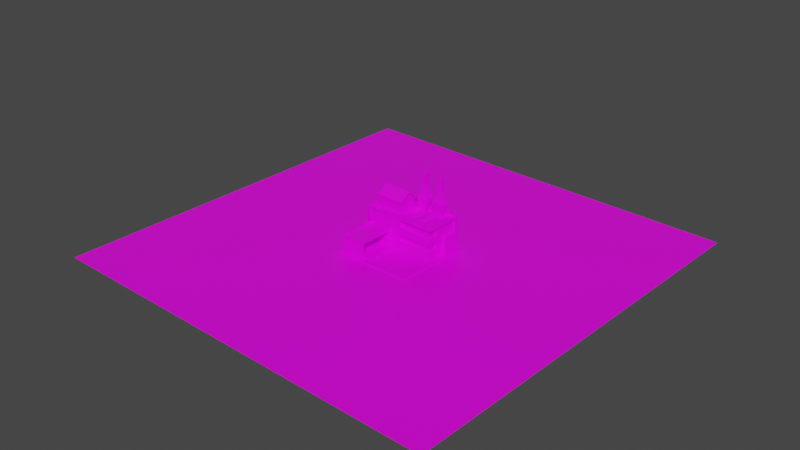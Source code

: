 # Source: SklapacDroidaV2.blend  (saved by Blender 4.3.34; exported with 4.5.12 LTS)
import bpy
from mathutils import Matrix  # noqa: F401  (used for matrix-valued properties, if any)

bpy.ops.wm.read_factory_settings(use_empty=True)
scene = bpy.context.scene
scene.name = 'Scene'

# ---- collections
col_collection = bpy.data.collections.new('Collection'); scene.collection.children.link(col_collection)

# ---- images (referenced by path relative to the original .blend; pixels are not part of the script)
import os
ASSET_DIR = os.environ.get("B2B_ASSET_DIR", "")  # directory of the original .blend (textures are referenced by path, not embedded)
HERE = os.path.dirname(os.path.abspath(__file__))  # packed textures are extracted next to this script under _unpacked/

def load_image(name, relpath, width, height, colorspace="sRGB"):
    """Load a texture the original file referenced (path relative to the .blend, or extracted next to this script)."""
    p = next((c for c in (os.path.join(HERE, relpath), os.path.join(ASSET_DIR, relpath)) if relpath and os.path.exists(c)), "")
    if p:
        img = bpy.data.images.load(p, check_existing=True)
        img.name = name
    else:  # same state as the original file: an image datablock whose file is absent (Cycles renders it pink)
        img = bpy.data.images.new(name, width, height)
        img.source = "FILE"
        img.filepath = "//" + (relpath or name)
    img.colorspace_settings.name = colorspace
    return img
img_aap_64_8x_png = load_image('aap-64-8x.png', 'aap-64-8x.png', 1024, 1024, 'sRGB')

# ---- materials (node trees are filled in below, after node groups)
mat_material = bpy.data.materials.new('Material')
mat_material.alpha_threshold = 0.0
mat_material.use_transparent_shadow = False
mat_material.line_color = (0.0, 0.0, 0.0, 1.0)

# ---- material node trees
mat_material.use_nodes = True; mat_material.node_tree.nodes.clear()
_N = mat_material.node_tree.nodes; _L = mat_material.node_tree.links
n0 = _N.new('ShaderNodeOutputMaterial'); n0.name = 'Material Output'; n0.location = (300, 300)
n1 = _N.new('ShaderNodeBsdfPrincipled'); n1.name = 'Principled BSDF'; n1.location = (10, 300)
n1.distribution = 'GGX'
n1.subsurface_method = 'RANDOM_WALK_SKIN'
n1.inputs[2].default_value = 0.4
n1.inputs[3].default_value = 1.45
n1.inputs[27].default_value = (0.0, 0.0, 0.0, 1.0)
n1.inputs[28].default_value = 1.0
n2 = _N.new('ShaderNodeTexImage'); n2.name = 'Image Texture'; n2.location = (-372, 202)
n2.image = img_aap_64_8x_png
n2.interpolation = 'Closest'
_L.new(n1.outputs[0], n0.inputs[0])
_L.new(n2.outputs[0], n1.inputs[0])
n0.is_active_output = True

# ---- world
world_world = bpy.data.worlds.new('World'); scene.world = world_world
world_world.use_nodes = True; world_world.node_tree.nodes.clear()
_N = world_world.node_tree.nodes; _L = world_world.node_tree.links
n0 = _N.new('ShaderNodeOutputWorld'); n0.name = 'World Output'; n0.location = (300, 300)
n1 = _N.new('ShaderNodeBackground'); n1.name = 'Background'; n1.location = (10, 300)
n1.inputs[0].default_value = (0.05088, 0.05088, 0.05088, 1.0)
_L.new(n1.outputs[0], n0.inputs[0])
n0.is_active_output = True
world_world.color = (0.05088, 0.05088, 0.05088)
world_world.use_sun_shadow = False
world_world.sun_shadow_jitter_overblur = 0.0

# ---- meshes
me_cube = bpy.data.meshes.new('Cube')
me_cube.from_pydata([(-0.6923, 0.5118, -0.04857), (-0.6923, 0.5118, -0.4774), (1.306, 0.4271, -0.04857), (1.306, 0.4271, -0.4774), (-0.777, -1.486, -0.04857), (-0.777, -1.486, -0.4774), (1.221, -1.571, -0.04857), (1.221, -1.571, -0.4774), (-0.6573, 0.4502, -0.04078), (1.156, 0.3734, -0.04078), (-0.6962, -0.4687, -0.04078), (1.117, -0.5456, -0.04078), (1.156, 0.3734, 0.6911), (1.117, -0.5456, 0.6782), (-0.6573, 0.4502, 0.6911), (-0.6962, -0.4687, 0.6911), (-0.6173, -0.472, 0.3487), (-0.03426, -0.4968, 0.3487), (-0.03426, -0.4968, -0.04515), (-0.6173, -0.472, -0.04515), (-0.07431, -1.441, 0.3487), (-0.6574, -1.417, 0.3487), (-0.07431, -1.441, -0.04515), (-0.6574, -1.417, -0.04515), (-0.03811, -0.5877, -0.04515), (-0.03811, -0.5877, 0.3487), (-0.6212, -0.563, -0.04515), (-0.6212, -0.563, 0.3487), (-0.07197, -1.386, -0.04515), (-0.655, -1.362, -0.04515), (-0.655, -1.362, 0.3487), (-0.07197, -1.386, 0.3487), (-0.6173, -0.472, -0.01758), (-0.03426, -0.4968, -0.01758), (-0.6574, -1.417, -0.01758), (-0.07431, -1.441, -0.01758), (-0.6212, -0.563, -0.01758), (-0.03811, -0.5877, -0.01758), (-0.655, -1.362, -0.01758), (-0.07197, -1.386, -0.01758), (-0.03811, -0.5877, 0.3181), (-0.07197, -1.386, 0.3181), (-0.6173, -0.472, 0.3181), (-0.03426, -0.4968, 0.3181), (-0.6574, -1.417, 0.3181), (-0.07431, -1.441, 0.3181), (-0.6212, -0.563, 0.3181), (-0.655, -1.362, 0.3181), (-0.3935, -0.5727, -0.01758), (-0.4273, -1.371, -0.01758), (-0.3935, -0.5727, 0.3181), (-0.4273, -1.371, 0.3181), (1.21, 0.3981, 0.6911), (1.169, -0.5748, 0.6911), (-0.7094, 0.4795, 0.6911), (-0.7507, -0.4935, 0.6911), (1.17, 0.3615, 0.7513), (1.132, -0.535, 0.7513), (-0.6728, 0.4397, 0.7513), (-0.7108, -0.4568, 0.7513), (1.21, 0.3981, 0.7513), (1.169, -0.5748, 0.7513), (-0.7094, 0.4795, 0.7513), (-0.7507, -0.4935, 0.7513), (1.17, 0.3615, 0.6983), (1.132, -0.535, 0.6983), (-0.6728, 0.4397, 0.6983), (-0.7108, -0.4568, 0.6983), (-0.5738, -0.2541, 0.6983), (-0.5535, 0.2261, 0.6983), (0.09227, -0.2824, 0.6983), (0.1126, 0.1978, 0.6983), (-0.5738, -0.2541, 0.9651), (-0.5535, 0.2261, 0.9651), (0.09227, -0.2824, 0.9651), (0.1126, 0.1978, 0.9651), (-0.5634, -0.008854, 0.6983), (0.1027, -0.0371, 0.6983), (-0.5634, -0.008854, 1.133), (0.1027, -0.0371, 1.133), (-0.03484, -0.5105, 0.3487), (-0.6179, -0.4857, 0.3487), (-0.6583, -1.439, 0.3487), (-0.07525, -1.464, 0.3487), (-0.1001, -1.436, 0.3894), (-0.06192, -0.5354, 0.3894), (-0.593, -0.5128, 0.3894), (-0.6312, -1.414, 0.3894), (-0.07525, -1.464, 0.3894), (-0.03484, -0.5105, 0.3894), (-0.6179, -0.4857, 0.3894), (-0.6583, -1.439, 0.3894), (-0.1001, -1.436, 0.3611), (-0.06192, -0.5354, 0.3611), (-0.593, -0.5128, 0.3611), (-0.6312, -1.414, 0.3611), (0.2037, 0.3559, -0.04078), (0.5308, 0.342, -0.04078), (0.5025, 0.2882, 0.7001), (0.1754, 0.3021, 0.7001), (0.2132, 0.5803, -0.04078), (0.5403, 0.5664, -0.04078), (0.2132, 0.5803, 0.6911), (0.5403, 0.5664, 0.6911), (0.1874, 0.3016, 0.7868), (0.5144, 0.2877, 0.7868), (0.2031, 0.5179, 0.7789), (0.5302, 0.5041, 0.7789), (0.4868, 0.364, 0.6759), (0.2121, 0.3756, 0.6759), (0.4736, 0.1822, 0.6826), (0.1988, 0.1939, 0.6826), (0.4873, 0.3754, 0.9907), (0.2126, 0.3871, 0.9907), (0.4741, 0.1937, 0.9974), (0.1993, 0.2053, 0.9974), (0.4494, 0.3562, 1.082), (0.2473, 0.3648, 1.082), (0.4397, 0.2225, 1.087), (0.2375, 0.2311, 1.087), (0.4008, 0.3347, 1.284), (0.292, 0.3393, 1.284), (0.3956, 0.2627, 1.287), (0.2867, 0.2673, 1.287), (0.3926, 0.3388, 1.609), (0.3, 0.3427, 1.609), (0.3886, 0.283, 1.611), (0.2959, 0.2869, 1.611), (0.4013, 0.3465, 1.609), (0.2925, 0.3512, 1.609), (0.3961, 0.2746, 1.612), (0.2872, 0.2792, 1.612), (0.3926, 0.3376, 1.577), (0.2999, 0.3416, 1.577), (0.3885, 0.2818, 1.579), (0.2959, 0.2857, 1.579), (0.6557, 0.3367, -0.04078), (0.9828, 0.3229, -0.04078), (0.9545, 0.2691, 0.7001), (0.6274, 0.2829, 0.7001), (0.6652, 0.5611, -0.04078), (0.9923, 0.5473, -0.04078), (0.6652, 0.5611, 0.6911), (0.9923, 0.5473, 0.6911), (0.6393, 0.2824, 0.7868), (0.9664, 0.2686, 0.7868), (0.6551, 0.4988, 0.7789), (0.9822, 0.4849, 0.7789), (0.9388, 0.3448, 0.6759), (0.6641, 0.3564, 0.6759), (0.9256, 0.1631, 0.6826), (0.6508, 0.1747, 0.6826), (0.9393, 0.3563, 0.9907), (0.6645, 0.3679, 0.9907), (0.9261, 0.1745, 0.9974), (0.6513, 0.1862, 0.9974), (0.9014, 0.3371, 1.082), (0.6992, 0.3457, 1.082), (0.8916, 0.2034, 1.087), (0.6895, 0.2119, 1.087), (0.8528, 0.3155, 1.284), (0.744, 0.3202, 1.284), (0.8476, 0.2435, 1.287), (0.7387, 0.2482, 1.287), (0.8446, 0.3196, 1.609), (0.752, 0.3236, 1.609), (0.8405, 0.2638, 1.611), (0.7479, 0.2677, 1.611), (0.8533, 0.3274, 1.609), (0.7445, 0.332, 1.609), (0.8481, 0.2554, 1.612), (0.7392, 0.26, 1.612), (0.8446, 0.3185, 1.577), (0.7519, 0.3224, 1.577), (0.8405, 0.2626, 1.579), (0.7479, 0.2666, 1.579), (-0.6448, -1.119, -0.05037), (-0.6532, -1.318, -0.05037), (-0.6448, -1.119, 0.2853), (-0.6532, -1.318, 0.2853), (-0.7188, -1.116, 0.2853), (-0.7188, -1.116, -0.05037), (-0.7272, -1.314, 0.2853), (-0.7272, -1.314, -0.05037), (-0.6448, -1.119, 0.4088), (-0.6532, -1.318, 0.4088), (-0.6891, -1.12, 0.3871), (-0.6975, -1.318, 0.3871), (-0.7272, -1.314, 0.3408), (-0.6532, -1.318, 0.3408), (-0.7188, -1.116, 0.3408), (-0.6448, -1.119, 0.3408), (-0.6933, -1.219, 0.3871), (-0.602, -1.121, 0.4088), (-0.6104, -1.319, 0.4088), (-0.6104, -1.319, 0.3408), (-0.602, -1.121, 0.3408), (-0.6227, -0.5984, -0.05037), (-0.6311, -0.7967, -0.05037), (-0.6227, -0.5984, 0.2853), (-0.6311, -0.7967, 0.2853), (-0.6967, -0.5953, 0.2853), (-0.6967, -0.5953, -0.05037), (-0.7051, -0.7936, 0.2853), (-0.7051, -0.7936, -0.05037), (-0.6227, -0.5984, 0.4088), (-0.6311, -0.7967, 0.4088), (-0.667, -0.5988, 0.3871), (-0.6754, -0.7971, 0.3871), (-0.7051, -0.7936, 0.3408), (-0.6311, -0.7967, 0.3408), (-0.6967, -0.5953, 0.3408), (-0.6227, -0.5984, 0.3408), (-0.6712, -0.6979, 0.3871), (-0.5799, -0.6003, 0.4088), (-0.5883, -0.7986, 0.4088), (-0.5883, -0.7986, 0.3408), (-0.5799, -0.6003, 0.3408), (0.2401, -0.6016, -0.04627), (0.2063, -1.4, -0.04627), (0.09031, -0.5932, -0.01758), (0.05645, -1.392, -0.01758), (-0.6962, -0.4687, 0.1275), (-0.6573, 0.4502, 0.1275), (1.156, 0.3734, 0.1275), (1.117, -0.5456, 0.1403), (-0.6962, -0.4687, 0.3078), (1.117, -0.5456, 0.3078), (-0.6573, 0.4502, 0.3078), (1.156, 0.3734, 0.3078), (-0.6962, -0.4687, 0.4733), (1.117, -0.5456, 0.4733), (-0.6573, 0.4502, 0.4733), (1.156, 0.3734, 0.4733), (1.129, -0.2575, -0.04078), (-0.684, -0.1806, -0.04078), (1.128, -0.2703, 0.6782), (-0.684, -0.1806, 0.6911), (1.128, -0.2703, 0.1403), (-0.684, -0.1806, 0.1275), (1.128, -0.2703, 0.295), (-0.684, -0.1806, 0.3078), (1.128, -0.2703, 0.4861), (-0.684, -0.1806, 0.4733), (-0.2452, 0.4328, -0.04078), (-0.2842, -0.4862, -0.04078), (-0.2452, 0.4328, 0.6911), (-0.2842, -0.4862, 0.6911), (-0.2842, -0.4862, 0.1275), (-0.2452, 0.4328, 0.1275), (-0.2842, -0.4862, 0.3078), (-0.2452, 0.4328, 0.3078), (-0.2842, -0.4862, 0.4733), (-0.2452, 0.4328, 0.4733), (-0.2719, -0.1981, 0.6911), (-0.2719, -0.1981, -0.04078), (0.2719, 0.4108, -0.04078), (0.2719, 0.4108, 0.6911), (0.2719, 0.4108, 0.1275), (0.2719, 0.4108, 0.3078), (0.2719, 0.4108, 0.4733), (0.2451, -0.22, 0.6911), (0.2329, -0.5081, -0.04078), (0.2457, -0.5086, 0.6782), (0.2457, -0.5086, 0.1403), (0.2457, -0.5086, 0.295), (0.2457, -0.5086, 0.4861), (0.2451, -0.22, -0.04078), (0.7085, 0.3923, -0.04078), (0.7085, 0.3923, 0.6911), (0.7085, 0.3923, 0.1275), (0.7085, 0.3923, 0.3078), (0.7085, 0.3923, 0.4733), (0.6818, -0.2385, 0.6911), (0.6696, -0.5266, -0.04078), (0.6696, -0.5266, 0.6782), (0.6696, -0.5266, 0.1403), (0.6696, -0.5266, 0.295), (0.6696, -0.5266, 0.4861), (0.6818, -0.2385, -0.04078), (1.129, -0.2575, 0.6911), (1.117, -0.5456, 0.6911), (1.129, -0.2575, 0.1275), (1.117, -0.5456, 0.1275), (1.129, -0.2575, 0.3078), (1.117, -0.5456, 0.295), (1.129, -0.2575, 0.4733), (1.117, -0.5456, 0.4861), (0.6696, -0.5266, 0.6911), (0.2329, -0.5081, 0.6911), (0.6696, -0.5266, 0.1275), (0.2329, -0.5081, 0.1275), (0.6696, -0.5266, 0.3078), (0.2329, -0.5081, 0.3078), (0.6696, -0.5266, 0.4733), (0.2329, -0.5081, 0.4733), (1.074, -0.4991, 0.4861), (1.074, -0.4991, 0.6782), (1.074, -0.4991, 0.1403), (1.074, -0.4991, 0.295), (0.6722, -0.4635, 0.1403), (0.6722, -0.4635, 0.295), (0.6722, -0.4635, 0.4861), (0.6722, -0.4635, 0.6782), (1.086, -0.2685, 0.6782), (1.084, -0.2684, 0.1403), (1.084, -0.2684, 0.295), (1.086, -0.2685, 0.4861), (0.2484, -0.4456, 0.6782), (0.2484, -0.4456, 0.1403), (0.2484, -0.4456, 0.295), (0.2484, -0.4456, 0.4861), (1.148, 0.1809, -0.04078), (1.148, 0.1809, 0.1275), (1.152, 0.2957, -0.04078), (1.152, 0.2957, 0.1275), (1.273, 0.1756, 0.1275), (1.273, 0.1756, -0.04078), (1.278, 0.2904, -0.04078), (1.278, 0.2904, 0.1275), (1.165, 0.1953, 0.213), (1.168, 0.28, 0.213), (1.257, 0.1914, 0.213), (1.261, 0.276, 0.213), (1.165, 0.1953, 0.3818), (1.168, 0.28, 0.3818), (1.257, 0.1914, 0.3818), (1.261, 0.276, 0.3818), (1.129, 0.1968, 0.4267), (1.133, 0.2815, 0.4267), (1.222, 0.1929, 0.4267), (1.225, 0.2775, 0.4267), (1.141, 0.03721, -0.04078), (1.141, 0.03721, 0.1275), (1.146, 0.152, -0.04078), (1.146, 0.152, 0.1275), (1.267, 0.03189, 0.1275), (1.267, 0.03189, -0.04078), (1.272, 0.1467, -0.04078), (1.272, 0.1467, 0.1275), (1.159, 0.05159, 0.213), (1.162, 0.1363, 0.213), (1.251, 0.04766, 0.213), (1.255, 0.1323, 0.213), (1.159, 0.05159, 0.3818), (1.162, 0.1363, 0.3818), (1.251, 0.04766, 0.3818), (1.255, 0.1323, 0.3818), (1.123, 0.0531, 0.4267), (1.126, 0.1378, 0.4267), (1.215, 0.04918, 0.4267), (1.219, 0.1338, 0.4267), (1.135, -0.1245, -0.04078), (1.135, -0.1245, 0.1275), (1.14, -0.009688, -0.04078), (1.14, -0.009688, 0.1275), (1.26, -0.1298, 0.1275), (1.26, -0.1298, -0.04078), (1.265, -0.01501, -0.04078), (1.265, -0.01501, 0.1275), (1.152, -0.1101, 0.213), (1.155, -0.02546, 0.213), (1.244, -0.114, 0.213), (1.248, -0.02938, 0.213), (1.152, -0.1101, 0.3818), (1.155, -0.02546, 0.3818), (1.244, -0.114, 0.3818), (1.248, -0.02938, 0.3818), (1.116, -0.1086, 0.4267), (1.12, -0.02394, 0.4267), (1.209, -0.1125, 0.4267), (1.212, -0.02787, 0.4267), (-0.6072, -0.2762, 0.9597), (-0.5849, 0.2506, 0.9597), (0.1236, -0.3072, 0.9597), (0.146, 0.2196, 0.9597), (-0.5958, -0.007147, 1.144), (0.135, -0.03814, 1.144), (-0.5958, -0.00675, 1.183), (-0.5848, 0.251, 0.999), (0.1236, -0.3068, 0.999), (-0.6072, -0.2758, 0.999), (0.146, 0.22, 0.999), (0.1351, -0.03774, 1.183), (0.9072, 0.06176, 0.7162), (0.7106, 0.07021, 0.7162), (0.7056, -0.04569, 0.7162), (0.9022, -0.05415, 0.7162), (0.8972, 0.05281, 0.7761), (0.7198, 0.06044, 0.7761), (0.7156, -0.03675, 0.7536), (0.893, -0.04438, 0.7536), (0.7782, 0.0673, 0.7162), (0.7733, -0.0486, 0.7162), (0.7781, 0.06318, 0.7773), (0.7734, -0.04448, 0.7524), (0.8457, -0.05172, 0.7162), (0.8459, -0.04759, 0.7524), (0.8507, 0.06419, 0.7162), (0.8505, 0.06006, 0.7773), (0.7782, 0.0673, 0.7783), (0.7106, 0.07021, 0.7783), (0.7056, -0.04569, 0.7515), (0.8457, -0.05172, 0.7515), (0.9022, -0.05415, 0.7515), (0.9072, 0.06176, 0.7783), (0.8507, 0.06419, 0.7783), (0.7733, -0.0486, 0.7515), (0.7778, 0.05794, 0.7761), (0.7146, 0.06591, 0.7773), (0.71, -0.04175, 0.7524), (0.8461, -0.04236, 0.7536), (0.8982, -0.04984, 0.7524), (0.9028, 0.05781, 0.7773), (0.8503, 0.05483, 0.7761), (0.7737, -0.03924, 0.7536), (0.9012, -0.07861, 0.7162), (0.7046, -0.07015, 0.7162), (0.6996, -0.1861, 0.7162), (0.8963, -0.1945, 0.7162), (0.8912, -0.08756, 0.7761), (0.7138, -0.07993, 0.7761), (0.7096, -0.1771, 0.7536), (0.8871, -0.1847, 0.7536), (0.7723, -0.07307, 0.7162), (0.7673, -0.189, 0.7162), (0.7721, -0.07719, 0.7773), (0.7675, -0.1848, 0.7524), (0.8397, -0.1921, 0.7162), (0.8399, -0.188, 0.7524), (0.8447, -0.07618, 0.7162), (0.8445, -0.08031, 0.7773), (0.7723, -0.07307, 0.7783), (0.7046, -0.07015, 0.7783), (0.6996, -0.1861, 0.7515), (0.8397, -0.1921, 0.7515), (0.8963, -0.1945, 0.7515), (0.9012, -0.07861, 0.7783), (0.8447, -0.07618, 0.7783), (0.7673, -0.189, 0.7515), (0.7719, -0.08243, 0.7761), (0.7087, -0.07446, 0.7773), (0.704, -0.1821, 0.7524), (0.8401, -0.1827, 0.7536), (0.8922, -0.1902, 0.7524), (0.8968, -0.08255, 0.7773), (0.8443, -0.08554, 0.7761), (0.7677, -0.1796, 0.7536), (0.8942, -0.2449, 0.7162), (0.6975, -0.2364, 0.7162), (0.6926, -0.3523, 0.7162), (0.8892, -0.3608, 0.7162), (0.8842, -0.2538, 0.7761), (0.7068, -0.2462, 0.7761), (0.7026, -0.3434, 0.7536), (0.88, -0.351, 0.7536), (0.7652, -0.2393, 0.7162), (0.7603, -0.3552, 0.7162), (0.7651, -0.2435, 0.7773), (0.7604, -0.3511, 0.7524), (0.8327, -0.3584, 0.7162), (0.8329, -0.3542, 0.7524), (0.8377, -0.2425, 0.7162), (0.8375, -0.2466, 0.7773), (0.7652, -0.2393, 0.7783), (0.6975, -0.2364, 0.7783), (0.6926, -0.3523, 0.7515), (0.8327, -0.3584, 0.7515), (0.8892, -0.3608, 0.7515), (0.8942, -0.2449, 0.7783), (0.8377, -0.2425, 0.7783), (0.7603, -0.3552, 0.7515), (0.7648, -0.2487, 0.7761), (0.7016, -0.2407, 0.7773), (0.697, -0.3484, 0.7524), (0.8331, -0.349, 0.7536), (0.8852, -0.3565, 0.7524), (0.8898, -0.2488, 0.7773), (0.8373, -0.2518, 0.7761), (0.7607, -0.3459, 0.7536), (0.6219, 0.07385, 0.7162), (0.4252, 0.08231, 0.7162), (0.4203, -0.03359, 0.7162), (0.6169, -0.04205, 0.7162), (0.6119, 0.06491, 0.7761), (0.4344, 0.07254, 0.7761), (0.4303, -0.02465, 0.7536), (0.6077, -0.03228, 0.7536), (0.4929, 0.0794, 0.7162), (0.4879, -0.03651, 0.7162), (0.4928, 0.07528, 0.7773), (0.4881, -0.03238, 0.7524), (0.5604, -0.03962, 0.7162), (0.5605, -0.0355, 0.7524), (0.5653, 0.07629, 0.7162), (0.5652, 0.07216, 0.7773), (0.4929, 0.0794, 0.7783), (0.4252, 0.08231, 0.7783), (0.4203, -0.03359, 0.7515), (0.5604, -0.03962, 0.7515), (0.6169, -0.04205, 0.7515), (0.6219, 0.07385, 0.7783), (0.5653, 0.07629, 0.7783), (0.4879, -0.03651, 0.7515), (0.4925, 0.07004, 0.7761), (0.4293, 0.07801, 0.7773), (0.4247, -0.02965, 0.7524), (0.5608, -0.03026, 0.7536), (0.6128, -0.03775, 0.7524), (0.6175, 0.06991, 0.7773), (0.5649, 0.06693, 0.7761), (0.4883, -0.02715, 0.7536), (0.6159, -0.06652, 0.7162), (0.4193, -0.05806, 0.7162), (0.4143, -0.174, 0.7162), (0.6109, -0.1824, 0.7162), (0.6059, -0.07546, 0.7761), (0.4285, -0.06783, 0.7761), (0.4243, -0.165, 0.7536), (0.6017, -0.1726, 0.7536), (0.487, -0.06097, 0.7162), (0.482, -0.1769, 0.7162), (0.4868, -0.06509, 0.7773), (0.4822, -0.1728, 0.7524), (0.5544, -0.18, 0.7162), (0.5546, -0.1759, 0.7524), (0.5594, -0.06408, 0.7162), (0.5592, -0.06821, 0.7773), (0.487, -0.06097, 0.7783), (0.4193, -0.05806, 0.7783), (0.4143, -0.174, 0.7515), (0.5544, -0.18, 0.7515), (0.6109, -0.1824, 0.7515), (0.6159, -0.06652, 0.7783), (0.5594, -0.06408, 0.7783), (0.482, -0.1769, 0.7515), (0.4866, -0.07033, 0.7761), (0.4233, -0.06236, 0.7773), (0.4187, -0.17, 0.7524), (0.5548, -0.1706, 0.7536), (0.6069, -0.1781, 0.7524), (0.6115, -0.07046, 0.7773), (0.559, -0.07344, 0.7761), (0.4824, -0.1675, 0.7536), (0.6089, -0.2328, 0.7162), (0.4122, -0.2243, 0.7162), (0.4073, -0.3402, 0.7162), (0.6039, -0.3487, 0.7162), (0.5989, -0.2417, 0.7761), (0.4214, -0.2341, 0.7761), (0.4173, -0.3313, 0.7536), (0.5947, -0.3389, 0.7536), (0.4799, -0.2272, 0.7162), (0.4749, -0.3432, 0.7162), (0.4797, -0.2314, 0.7773), (0.4751, -0.339, 0.7524), (0.5474, -0.3463, 0.7162), (0.5475, -0.3421, 0.7524), (0.5523, -0.2304, 0.7162), (0.5522, -0.2345, 0.7773), (0.4799, -0.2272, 0.7783), (0.4122, -0.2243, 0.7783), (0.4073, -0.3402, 0.7515), (0.5474, -0.3463, 0.7515), (0.6039, -0.3487, 0.7515), (0.6089, -0.2328, 0.7783), (0.5523, -0.2304, 0.7783), (0.4749, -0.3432, 0.7515), (0.4795, -0.2366, 0.7761), (0.4163, -0.2286, 0.7773), (0.4117, -0.3363, 0.7524), (0.5478, -0.3369, 0.7536), (0.5998, -0.3444, 0.7524), (0.6045, -0.2367, 0.7773), (0.5519, -0.2397, 0.7761), (0.4753, -0.3338, 0.7536), (1.201, 0.3946, 0.4862), (1.201, 0.3946, 0.3075), (1.201, 0.3946, 0.1127), (1.201, 0.3946, 0.7215), (1.201, 0.3946, -0.06908), (1.124, 0.3979, 0.7215), (1.124, 0.3979, 0.4862), (1.124, 0.3979, 0.3075), (1.124, 0.3979, -0.06908), (1.124, 0.3979, 0.1127), (1.198, 0.3129, 0.4862), (1.198, 0.3129, 0.3075), (1.198, 0.3129, 0.1127), (1.198, 0.3129, 0.7215), (1.198, 0.3129, -0.06908), (1.12, 0.3161, 0.4862), (1.12, 0.3161, 0.3075), (1.12, 0.3161, 0.1127), (1.12, 0.3161, 0.7215), (1.12, 0.3161, -0.06908), (-0.6739, 0.3922, -0.06908), (-0.6739, 0.3922, 0.7215), (-0.6739, 0.3922, 0.1127), (-0.6739, 0.3922, 0.3075), (-0.6739, 0.3922, 0.4862), (-0.5965, 0.3889, -0.06908), (-0.5965, 0.3889, 0.7215), (-0.5965, 0.3889, 0.1127), (-0.5965, 0.3889, 0.3075), (-0.5965, 0.3889, 0.4862), (-0.6704, 0.474, 0.1127), (-0.6704, 0.474, -0.06908), (-0.6704, 0.474, 0.3075), (-0.6704, 0.474, 0.4862), (-0.6704, 0.474, 0.7215), (-0.593, 0.4707, -0.06908), (-0.593, 0.4707, 0.7215), (-0.593, 0.4707, 0.1127), (-0.593, 0.4707, 0.3075), (-0.593, 0.4707, 0.4862), (-0.6503, -0.4107, 0.4862), (-0.6503, -0.4107, 0.3075), (-0.6503, -0.4107, 0.1127), (-0.6503, -0.4107, 0.7215), (-0.6503, -0.4107, -0.06908), (-0.7277, -0.4074, 0.7215), (-0.7277, -0.4074, 0.4862), (-0.7277, -0.4074, 0.3075), (-0.7277, -0.4074, -0.06908), (-0.7277, -0.4074, 0.1127), (-0.6537, -0.4924, 0.4862), (-0.6537, -0.4924, 0.3075), (-0.6537, -0.4924, 0.1127), (-0.6537, -0.4924, 0.7215), (-0.6537, -0.4924, -0.06908), (-0.7312, -0.4891, 0.4862), (-0.7312, -0.4891, 0.3075), (-0.7312, -0.4891, 0.1127), (-0.7312, -0.4891, 0.7215), (-0.7312, -0.4891, -0.06908), (5.266, -5.974, -0.07915), (-5.18, -5.531, -0.07915), (5.709, 4.472, -0.07915), (-4.737, 4.915, -0.07915)], [], [(0, 4, 6, 2), (3, 2, 6, 7), (7, 6, 4, 5), (5, 1, 3, 7), (1, 0, 2, 3), (5, 4, 0, 1), (279, 234, 11, 274), (273, 288, 281, 280), (243, 230, 15, 237), (253, 232, 14, 246), (266, 278, 302, 311), (286, 233, 12, 280), (32, 19, 18, 33), (34, 23, 22, 35), (39, 35, 22, 28), (28, 29, 23, 22), (47, 44, 21, 30), (30, 31, 20, 21), (16, 27, 25, 17), (42, 46, 27, 16), (18, 19, 26, 24), (33, 37, 24, 18), (27, 25, 31, 30), (46, 47, 30, 27), (24, 26, 29, 28), (28, 219, 221, 39), (37, 48, 49, 39), (26, 29, 38, 36), (43, 40, 37, 33), (19, 26, 36, 32), (29, 23, 34, 38), (41, 45, 35, 39), (44, 34, 35, 45), (42, 43, 33, 32), (16, 42, 43, 17), (21, 44, 45, 20), (31, 20, 45, 41), (17, 25, 40, 43), (25, 31, 41, 40), (36, 38, 47, 46), (32, 36, 46, 42), (38, 34, 44, 47), (50, 51, 49, 48), (39, 49, 51, 41), (41, 51, 50, 40), (40, 50, 48, 37), (54, 52, 53, 55), (59, 57, 65, 67), (55, 53, 61, 63), (53, 52, 60, 61), (54, 55, 63, 62), (52, 54, 62, 60), (56, 57, 61, 60), (58, 56, 60, 62), (57, 59, 63, 61), (59, 58, 62, 63), (66, 67, 65, 64), (57, 56, 64, 65), (58, 59, 67, 66), (56, 58, 66, 64), (77, 76, 69, 71), (79, 75, 73, 78), (71, 69, 73, 75), (76, 68, 72, 78), (77, 71, 75, 79), (68, 70, 74, 72), (70, 77, 79, 74), (69, 76, 78, 73), (74, 79, 78, 72), (70, 68, 76, 77), (81, 82, 83, 80), (84, 92, 95, 87), (82, 91, 90, 81), (80, 89, 88, 83), (83, 88, 91, 82), (81, 80, 89, 90), (84, 88, 89, 85), (85, 89, 90, 86), (86, 90, 91, 87), (87, 91, 88, 84), (94, 95, 92, 93), (86, 94, 93, 85), (87, 95, 94, 86), (85, 93, 92, 84), (97, 98, 99, 96), (101, 100, 102, 103), (97, 96, 100, 101), (98, 97, 101, 103), (102, 99, 104, 106), (96, 99, 102, 100), (104, 105, 107, 106), (103, 102, 106, 107), (99, 98, 105, 104), (98, 103, 107, 105), (108, 110, 111, 109), (113, 115, 119, 117), (110, 108, 112, 114), (111, 110, 114, 115), (109, 111, 115, 113), (108, 109, 113, 112), (117, 119, 123, 121), (112, 113, 117, 116), (114, 112, 116, 118), (115, 114, 118, 119), (122, 120, 128, 130), (116, 117, 121, 120), (118, 116, 120, 122), (119, 118, 122, 123), (125, 127, 135, 133), (123, 122, 130, 131), (121, 123, 131, 129), (120, 121, 129, 128), (125, 124, 128, 129), (126, 127, 131, 130), (127, 125, 129, 131), (124, 126, 130, 128), (132, 133, 135, 134), (124, 125, 133, 132), (126, 124, 132, 134), (127, 126, 134, 135), (137, 138, 139, 136), (141, 140, 142, 143), (137, 136, 140, 141), (138, 137, 141, 143), (142, 139, 144, 146), (136, 139, 142, 140), (144, 145, 147, 146), (143, 142, 146, 147), (139, 138, 145, 144), (138, 143, 147, 145), (148, 150, 151, 149), (153, 155, 159, 157), (150, 148, 152, 154), (151, 150, 154, 155), (149, 151, 155, 153), (148, 149, 153, 152), (157, 159, 163, 161), (152, 153, 157, 156), (154, 152, 156, 158), (155, 154, 158, 159), (162, 160, 168, 170), (156, 157, 161, 160), (158, 156, 160, 162), (159, 158, 162, 163), (165, 167, 175, 173), (163, 162, 170, 171), (161, 163, 171, 169), (160, 161, 169, 168), (165, 164, 168, 169), (166, 167, 171, 170), (167, 165, 169, 171), (164, 166, 170, 168), (172, 173, 175, 174), (164, 165, 173, 172), (166, 164, 172, 174), (167, 166, 174, 175), (176, 177, 179, 178), (181, 183, 182, 180), (177, 176, 181, 183), (176, 181, 180, 178), (189, 185, 187, 188), (179, 182, 183, 177), (184, 186, 192, 187, 185), (188, 187, 192, 186, 190), (191, 189, 195, 196), (190, 186, 184, 191), (180, 190, 191, 178), (178, 179, 189, 191), (182, 188, 190, 180), (179, 189, 188, 182), (196, 193, 194, 195), (185, 194, 193, 184), (184, 193, 196, 191), (189, 195, 194, 185), (197, 198, 200, 199), (202, 204, 203, 201), (198, 197, 202, 204), (197, 202, 201, 199), (210, 206, 208, 209), (200, 203, 204, 198), (205, 207, 213, 208, 206), (209, 208, 213, 207, 211), (212, 210, 216, 217), (211, 207, 205, 212), (201, 211, 212, 199), (199, 200, 210, 212), (203, 209, 211, 201), (200, 210, 209, 203), (217, 214, 215, 216), (206, 215, 214, 205), (205, 214, 217, 212), (210, 216, 215, 206), (220, 221, 219, 218), (37, 220, 218, 24), (24, 218, 219, 28), (39, 221, 220, 37), (234, 9, 224, 282), (274, 11, 283, 290), (244, 8, 223, 249), (235, 10, 222, 239), (282, 224, 229, 284), (225, 238, 305, 298), (249, 223, 228, 251), (239, 222, 226, 241), (284, 229, 233, 286), (292, 227, 231, 294), (251, 228, 232, 253), (241, 226, 230, 243), (228, 241, 243, 232), (227, 284, 286, 231), (223, 239, 241, 228), (277, 265, 310, 301), (8, 235, 239, 223), (11, 234, 282, 283), (278, 287, 296, 302), (232, 243, 237, 14), (269, 273, 280, 12), (268, 9, 234, 279), (8, 244, 255, 235), (14, 237, 254, 246), (259, 251, 253, 260), (226, 250, 252, 230), (258, 249, 251, 259), (222, 248, 250, 226), (256, 244, 249, 258), (10, 245, 248, 222), (230, 252, 247, 15), (260, 253, 246, 257), (237, 15, 247, 254), (235, 255, 245, 10), (272, 260, 257, 269), (268, 256, 258, 270), (270, 258, 259, 271), (271, 259, 260, 272), (244, 256, 267, 255), (246, 254, 261, 257), (250, 293, 295, 252), (248, 291, 293, 250), (245, 262, 291, 248), (252, 295, 289, 247), (254, 247, 289, 261), (255, 267, 262, 245), (229, 271, 272, 233), (224, 270, 271, 229), (9, 268, 270, 224), (233, 272, 269, 12), (256, 268, 279, 267), (257, 261, 273, 269), (293, 292, 294, 295), (236, 13, 297, 304), (262, 274, 290, 291), (264, 276, 300, 309), (261, 289, 288, 273), (267, 279, 274, 262), (13, 236, 280, 281), (238, 225, 283, 282), (285, 240, 284, 227), (242, 287, 231, 286), (240, 238, 282, 284), (236, 242, 286, 280), (263, 275, 288, 289), (276, 264, 291, 290), (265, 277, 292, 293), (278, 266, 295, 294), (264, 265, 293, 291), (266, 263, 289, 295), (275, 13, 281, 288), (225, 276, 290, 283), (277, 285, 227, 292), (287, 278, 294, 231), (302, 296, 297, 303), (300, 298, 299, 301), (298, 305, 306, 299), (296, 307, 304, 297), (309, 300, 301, 310), (311, 302, 303, 308), (240, 285, 299, 306), (265, 264, 309, 310), (287, 242, 307, 296), (263, 266, 311, 308), (238, 240, 306, 305), (13, 275, 303, 297), (242, 236, 304, 307), (276, 225, 298, 300), (275, 263, 308, 303), (285, 277, 301, 299), (314, 315, 313, 312), (318, 319, 316, 317), (312, 317, 316, 313), (315, 319, 318, 314), (314, 312, 317, 318), (315, 321, 323, 319), (322, 326, 324, 320), (316, 322, 320, 313), (319, 323, 322, 316), (313, 315, 321, 320), (326, 330, 328, 324), (320, 321, 325, 324), (321, 325, 327, 323), (323, 327, 326, 322), (328, 330, 331, 329), (324, 325, 329, 328), (325, 329, 331, 327), (327, 331, 330, 326), (334, 335, 333, 332), (338, 339, 336, 337), (332, 337, 336, 333), (335, 339, 338, 334), (334, 332, 337, 338), (335, 341, 343, 339), (342, 346, 344, 340), (336, 342, 340, 333), (339, 343, 342, 336), (333, 335, 341, 340), (346, 350, 348, 344), (340, 341, 345, 344), (341, 345, 347, 343), (343, 347, 346, 342), (348, 350, 351, 349), (344, 345, 349, 348), (345, 349, 351, 347), (347, 351, 350, 346), (354, 355, 353, 352), (358, 359, 356, 357), (352, 357, 356, 353), (355, 359, 358, 354), (354, 352, 357, 358), (355, 361, 363, 359), (362, 366, 364, 360), (356, 362, 360, 353), (359, 363, 362, 356), (353, 355, 361, 360), (366, 370, 368, 364), (360, 361, 365, 364), (361, 365, 367, 363), (363, 367, 366, 362), (368, 370, 371, 369), (364, 365, 369, 368), (365, 369, 371, 367), (367, 371, 370, 366), (377, 376, 373, 375), (374, 372, 376, 377), (383, 382, 379, 378), (380, 383, 378, 381), (375, 373, 379, 382), (373, 376, 378, 379), (377, 375, 382, 383), (374, 377, 383, 380), (372, 374, 380, 381), (376, 372, 381, 378), (396, 387, 384, 398), (411, 391, 388, 414), (384, 405, 404, 387), (386, 402, 401, 385), (393, 407, 402, 386), (398, 406, 405, 384), (385, 401, 400, 392), (396, 403, 407, 393), (390, 415, 408, 389), (386, 393, 392, 385), (387, 404, 403, 396), (392, 400, 406, 398), (415, 411, 414, 408), (393, 396, 398, 392), (394, 400, 401, 409), (409, 401, 402, 410), (397, 403, 404, 412), (412, 404, 405, 413), (399, 406, 400, 394), (410, 402, 407, 395), (395, 407, 403, 397), (413, 405, 406, 399), (408, 394, 409, 389), (389, 409, 410, 390), (411, 397, 412, 391), (391, 412, 413, 388), (414, 399, 394, 408), (390, 410, 395, 415), (415, 395, 397, 411), (388, 413, 399, 414), (428, 419, 416, 430), (443, 423, 420, 446), (416, 437, 436, 419), (418, 434, 433, 417), (425, 439, 434, 418), (430, 438, 437, 416), (417, 433, 432, 424), (428, 435, 439, 425), (422, 447, 440, 421), (418, 417, 424, 425), (419, 436, 435, 428), (424, 432, 438, 430), (447, 443, 446, 440), (425, 428, 430, 424), (426, 432, 433, 441), (441, 433, 434, 442), (429, 435, 436, 444), (444, 436, 437, 445), (431, 438, 432, 426), (442, 434, 439, 427), (427, 439, 435, 429), (445, 437, 438, 431), (440, 426, 441, 421), (421, 441, 442, 422), (443, 429, 444, 423), (423, 444, 445, 420), (446, 431, 426, 440), (422, 442, 427, 447), (447, 427, 429, 443), (420, 445, 431, 446), (460, 451, 448, 462), (475, 455, 452, 478), (448, 469, 468, 451), (450, 466, 465, 449), (457, 471, 466, 450), (462, 470, 469, 448), (449, 465, 464, 456), (460, 467, 471, 457), (454, 479, 472, 453), (450, 457, 456, 449), (451, 468, 467, 460), (456, 464, 470, 462), (479, 475, 478, 472), (457, 460, 462, 456), (458, 464, 465, 473), (473, 465, 466, 474), (461, 467, 468, 476), (476, 468, 469, 477), (463, 470, 464, 458), (474, 466, 471, 459), (459, 471, 467, 461), (477, 469, 470, 463), (472, 458, 473, 453), (453, 473, 474, 454), (475, 461, 476, 455), (455, 476, 477, 452), (478, 463, 458, 472), (454, 474, 459, 479), (479, 459, 461, 475), (452, 477, 463, 478), (492, 483, 480, 494), (507, 487, 484, 510), (480, 501, 500, 483), (482, 498, 497, 481), (489, 482, 498, 503), (494, 502, 501, 480), (481, 497, 496, 488), (492, 489, 503, 499), (486, 511, 504, 485), (482, 489, 488, 481), (483, 500, 499, 492), (488, 496, 502, 494), (511, 507, 510, 504), (489, 492, 494, 488), (490, 496, 497, 505), (505, 497, 498, 506), (493, 499, 500, 508), (508, 500, 501, 509), (495, 502, 496, 490), (506, 498, 503, 491), (491, 503, 499, 493), (509, 501, 502, 495), (504, 490, 505, 485), (485, 505, 506, 486), (507, 493, 508, 487), (487, 508, 509, 484), (510, 495, 490, 504), (486, 506, 491, 511), (511, 491, 493, 507), (484, 509, 495, 510), (524, 515, 512, 526), (539, 519, 516, 542), (512, 533, 532, 515), (514, 530, 529, 513), (521, 535, 530, 514), (526, 534, 533, 512), (513, 529, 528, 520), (524, 531, 535, 521), (518, 543, 536, 517), (514, 521, 520, 513), (515, 532, 531, 524), (520, 528, 534, 526), (543, 539, 542, 536), (521, 524, 526, 520), (522, 528, 529, 537), (537, 529, 530, 538), (525, 531, 532, 540), (540, 532, 533, 541), (527, 534, 528, 522), (538, 530, 535, 523), (523, 535, 531, 525), (541, 533, 534, 527), (536, 522, 537, 517), (517, 537, 538, 518), (539, 525, 540, 519), (519, 540, 541, 516), (542, 527, 522, 536), (518, 538, 523, 543), (543, 523, 525, 539), (516, 541, 527, 542), (556, 547, 544, 558), (571, 551, 548, 574), (544, 565, 564, 547), (546, 562, 561, 545), (553, 567, 562, 546), (558, 566, 565, 544), (545, 561, 560, 552), (556, 563, 567, 553), (550, 575, 568, 549), (546, 553, 552, 545), (547, 564, 563, 556), (552, 560, 566, 558), (575, 571, 574, 568), (553, 556, 558, 552), (554, 560, 561, 569), (569, 561, 562, 570), (557, 563, 564, 572), (572, 564, 565, 573), (559, 566, 560, 554), (570, 562, 567, 555), (555, 567, 563, 557), (573, 565, 566, 559), (568, 554, 569, 549), (549, 569, 570, 550), (571, 557, 572, 551), (551, 572, 573, 548), (574, 559, 554, 568), (550, 570, 555, 575), (575, 555, 557, 571), (548, 573, 559, 574), (593, 592, 583, 585), (588, 590, 580, 578), (590, 595, 584, 580), (595, 593, 585, 584), (587, 588, 578, 577), (591, 594, 581, 582), (586, 587, 577, 576), (592, 591, 582, 583), (589, 586, 576, 579), (594, 589, 579, 581), (577, 583, 582, 576), (578, 585, 583, 577), (580, 584, 585, 578), (576, 582, 581, 579), (587, 586, 591, 592), (588, 587, 592, 593), (590, 588, 593, 595), (586, 589, 594, 591), (605, 602, 597, 600), (601, 603, 598, 596), (603, 604, 599, 598), (604, 605, 600, 599), (615, 609, 610, 612), (611, 607, 606, 613), (613, 606, 608, 614), (614, 608, 609, 615), (597, 602, 612, 610), (602, 605, 615, 612), (599, 600, 609, 608), (605, 604, 614, 615), (600, 597, 610, 609), (604, 603, 613, 614), (596, 598, 606, 607), (601, 596, 607, 611), (603, 601, 611, 613), (598, 599, 608, 606), (633, 632, 623, 625), (628, 630, 620, 618), (630, 635, 624, 620), (635, 633, 625, 624), (627, 628, 618, 617), (631, 634, 621, 622), (626, 627, 617, 616), (632, 631, 622, 623), (629, 626, 616, 619), (634, 629, 619, 621), (617, 623, 622, 616), (618, 625, 623, 617), (620, 624, 625, 618), (616, 622, 621, 619), (627, 626, 631, 632), (628, 627, 632, 633), (630, 628, 633, 635), (626, 629, 634, 631), (636, 638, 639, 637)])
_uv = me_cube.uv_layers.new(name='UVMap')
_uv.uv.foreach_set('vector', [0.9803, 1.034, 0.9803, 1.034, 0.9803, 1.034, 0.9803, 1.034, 0.6515, 0.5288, 0.6515, 0.5288, 0.6515, 0.5288, 0.6515, 0.5288, 0.6515, 0.5288, 0.6515, 0.5288, 0.6515, 0.5288, 0.6515, 0.5288, 0.6515, 0.5288, 0.6515, 0.5288, 0.6515, 0.5288, 0.6515, 0.5288, 0.6515, 0.5288, 0.6515, 0.5288, 0.6515, 0.5288, 0.6515, 0.5288, 0.6515, 0.5288, 0.6515, 0.5288, 0.6515, 0.5288, 0.6515, 0.5288, 0.9049, 1.554, 0.9049, 1.554, 0.9049, 1.554, 0.9049, 1.554, 0.9049, 1.554, 0.9049, 1.554, 0.9049, 1.554, 0.9049, 1.554, 0.6479, 0.6103, 0.6479, 0.6103, 0.6479, 0.6103, 0.6479, 0.6103, 0.6479, 0.6103, 0.6479, 0.6103, 0.6479, 0.6103, 0.6479, 0.6103, 0.5088, 0.6985, 0.5088, 0.6985, 0.5088, 0.6985, 0.5088, 0.6985, 0.6479, 0.6103, 0.6479, 0.6103, 0.6479, 0.6103, 0.6479, 0.6103, 0.9049, 1.554, 0.9049, 1.554, 0.9049, 1.554, 0.9049, 1.554, 0.9049, 1.554, 0.9049, 1.554, 0.9049, 1.554, 0.9049, 1.554, 0.9049, 1.554, 0.9049, 1.554, 0.9049, 1.554, 0.9049, 1.554, 0.9049, 1.554, 0.9049, 1.554, 0.9049, 1.554, 0.9049, 1.554, 0.9049, 1.554, 0.9049, 1.554, 0.9049, 1.554, 0.9049, 1.554, 0.9049, 1.554, 0.9049, 1.554, 0.9049, 1.554, 0.9049, 1.554, 0.9049, 1.554, 0.9049, 1.554, 0.9049, 1.554, 0.9049, 1.554, 0.9049, 1.554, 0.9049, 1.554, 0.9049, 1.554, 0.9049, 1.554, 0.9049, 1.554, 0.9049, 1.554, 0.9049, 1.554, 0.9049, 1.554, 0.9049, 1.554, 0.9049, 1.554, 0.9049, 1.554, 0.9049, 1.554, 0.9049, 1.554, 0.9049, 1.554, 0.9049, 1.554, 0.9049, 1.554, 0.9049, 1.554, 0.9049, 1.554, 0.9049, 1.554, 0.9049, 1.554, 0.9049, 1.554, 0.9049, 1.554, 0.9049, 1.554, 0.9049, 1.554, 0.00729, 0.5715, 0.00729, 0.5715, 0.00729, 0.5715, 0.00729, 0.5715, 0.002444, 0.5332, 0.002444, 0.5332, 0.002444, 0.5332, 0.002444, 0.5332, 0.9049, 1.554, 0.9049, 1.554, 0.9049, 1.554, 0.9049, 1.554, 0.9049, 1.554, 0.9049, 1.554, 0.9049, 1.554, 0.9049, 1.554, 0.9049, 1.554, 0.9049, 1.554, 0.9049, 1.554, 0.9049, 1.554, 0.9049, 1.554, 0.9049, 1.554, 0.9049, 1.554, 0.9049, 1.554, 0.9049, 1.554, 0.9049, 1.554, 0.9049, 1.554, 0.9049, 1.554, 0.6479, 0.6103, 0.6479, 0.6103, 0.6479, 0.6103, 0.6479, 0.6103, 0.9049, 1.554, 0.9049, 1.554, 0.9049, 1.554, 0.9049, 1.554, 0.9049, 1.554, 0.9049, 1.554, 0.9049, 1.554, 0.9049, 1.554, 0.9049, 1.554, 0.9049, 1.554, 0.9049, 1.554, 0.9049, 1.554, 0.9049, 1.554, 0.9049, 1.554, 0.9049, 1.554, 0.9049, 1.554, 0.9049, 1.554, 0.9049, 1.554, 0.9049, 1.554, 0.9049, 1.554, 0.9049, 1.554, 0.9049, 1.554, 0.9049, 1.554, 0.9049, 1.554, 0.6479, 0.6103, 0.6479, 0.6103, 0.6479, 0.6103, 0.6479, 0.6103, 0.6479, 0.6103, 0.6479, 0.6103, 0.6479, 0.6103, 0.6479, 0.6103, 0.6479, 0.6103, 0.6479, 0.6103, 0.6479, 0.6103, 0.6479, 0.6103, 0.002444, 0.5332, 0.002444, 0.5332, 0.002444, 0.5332, 0.002444, 0.5332, 0.002444, 0.5332, 0.002444, 0.5332, 0.002444, 0.5332, 0.002444, 0.5332, 0.002444, 0.5332, 0.002444, 0.5332, 0.002444, 0.5332, 0.002444, 0.5332, 0.002444, 0.5332, 0.002444, 0.5332, 0.002444, 0.5332, 0.002444, 0.5332, 0.4769, 0.6142, 0.4769, 0.6142, 0.4769, 0.6142, 0.4769, 0.6142, 0.4769, 0.6142, 0.4769, 0.6142, 0.4769, 0.6142, 0.4769, 0.6142, 0.4769, 0.6142, 0.4769, 0.6142, 0.4769, 0.6142, 0.4769, 0.6142, 0.4769, 0.6142, 0.4769, 0.6142, 0.4769, 0.6142, 0.4769, 0.6142, 0.4769, 0.6142, 0.4769, 0.6142, 0.4769, 0.6142, 0.4769, 0.6142, 0.4769, 0.6142, 0.4769, 0.6142, 0.4769, 0.6142, 0.4769, 0.6142, 0.4769, 0.6142, 0.4769, 0.6142, 0.4769, 0.6142, 0.4769, 0.6142, 0.4769, 0.6142, 0.4769, 0.6142, 0.4769, 0.6142, 0.4769, 0.6142, 0.4769, 0.6142, 0.4769, 0.6142, 0.4769, 0.6142, 0.4769, 0.6142, 0.4769, 0.6142, 0.4769, 0.6142, 0.4769, 0.6142, 0.4769, 0.6142, 0.4769, 0.6142, 0.4769, 0.6142, 0.4769, 0.6142, 0.4769, 0.6142, 0.4769, 0.6142, 0.4769, 0.6142, 0.4769, 0.6142, 0.4769, 0.6142, 0.4769, 0.6142, 0.4769, 0.6142, 0.4769, 0.6142, 0.4769, 0.6142, 0.4769, 0.6142, 0.4769, 0.6142, 0.4769, 0.6142, 0.4769, 0.6142, 0.633, 0.4386, 0.633, 0.4386, 0.633, 0.4386, 0.633, 0.4386, 0.633, 0.4386, 0.633, 0.4386, 0.633, 0.4386, 0.633, 0.4386, 0.633, 0.4386, 0.633, 0.4386, 0.633, 0.4386, 0.633, 0.4386, 0.633, 0.4386, 0.633, 0.4386, 0.633, 0.4386, 0.633, 0.4386, 0.633, 0.4386, 0.633, 0.4386, 0.633, 0.4386, 0.633, 0.4386, 0.633, 0.4386, 0.633, 0.4386, 0.633, 0.4386, 0.633, 0.4386, 0.633, 0.4386, 0.633, 0.4386, 0.633, 0.4386, 0.633, 0.4386, 0.633, 0.4386, 0.633, 0.4386, 0.633, 0.4386, 0.633, 0.4386, 0.633, 0.4386, 0.633, 0.4386, 0.633, 0.4386, 0.633, 0.4386, 0.633, 0.4386, 0.633, 0.4386, 0.633, 0.4386, 0.633, 0.4386, 0.4769, 0.6142, 0.4769, 0.6142, 0.4769, 0.6142, 0.4769, 0.6142, 0.4769, 0.6142, 0.4769, 0.6142, 0.4769, 0.6142, 0.4769, 0.6142, 0.4769, 0.6142, 0.4769, 0.6142, 0.4769, 0.6142, 0.4769, 0.6142, 0.4769, 0.6142, 0.4769, 0.6142, 0.4769, 0.6142, 0.4769, 0.6142, 0.4769, 0.6142, 0.4769, 0.6142, 0.4769, 0.6142, 0.4769, 0.6142, 0.4769, 0.6142, 0.4769, 0.6142, 0.4769, 0.6142, 0.4769, 0.6142, 0.4769, 0.6142, 0.4769, 0.6142, 0.4769, 0.6142, 0.4769, 0.6142, 0.4769, 0.6142, 0.4769, 0.6142, 0.4769, 0.6142, 0.4769, 0.6142, 0.4769, 0.6142, 0.4769, 0.6142, 0.4769, 0.6142, 0.4769, 0.6142, 0.4769, 0.6142, 0.4769, 0.6142, 0.4769, 0.6142, 0.4769, 0.6142, 0.4769, 0.6142, 0.4769, 0.6142, 0.4769, 0.6142, 0.4769, 0.6142, 0.4769, 0.6142, 0.4769, 0.6142, 0.4769, 0.6142, 0.4769, 0.6142, 0.4769, 0.6142, 0.4769, 0.6142, 0.4769, 0.6142, 0.4769, 0.6142, 0.4769, 0.6142, 0.4769, 0.6142, 0.4769, 0.6142, 0.4769, 0.6142, 0.2904, 0.4378, 0.2904, 0.4378, 0.2904, 0.4378, 0.2904, 0.4378, 0.2904, 0.4378, 0.2904, 0.4378, 0.2904, 0.4378, 0.2904, 0.4378, 0.2904, 0.4378, 0.2904, 0.4378, 0.2904, 0.4378, 0.2904, 0.4378, 0.2904, 0.4378, 0.2904, 0.4378, 0.2904, 0.4378, 0.2904, 0.4378, 0.2904, 0.4378, 0.2904, 0.4378, 0.2904, 0.4378, 0.2904, 0.4378, 0.2904, 0.4378, 0.2904, 0.4378, 0.2904, 0.4378, 0.2904, 0.4378, 0.2904, 0.4378, 0.2904, 0.4378, 0.2904, 0.4378, 0.2904, 0.4378, 0.2904, 0.4378, 0.2904, 0.4378, 0.2904, 0.4378, 0.2904, 0.4378, 0.2904, 0.4378, 0.2904, 0.4378, 0.2904, 0.4378, 0.2904, 0.4378, 0.2904, 0.4378, 0.2904, 0.4378, 0.2904, 0.4378, 0.2904, 0.4378, 0.4967, 0.3564, 0.4967, 0.3564, 0.4967, 0.3564, 0.4967, 0.3564, 0.4967, 0.3564, 0.4967, 0.3564, 0.4967, 0.3564, 0.4967, 0.3564, 0.4967, 0.3564, 0.4967, 0.3564, 0.4967, 0.3564, 0.4967, 0.3564, 0.4967, 0.3564, 0.4967, 0.3564, 0.4967, 0.3564, 0.4967, 0.3564, 0.4967, 0.3564, 0.4967, 0.3564, 0.4967, 0.3564, 0.4967, 0.3564, 0.4967, 0.3564, 0.4967, 0.3564, 0.4967, 0.3564, 0.4967, 0.3564, 0.4967, 0.3564, 0.4967, 0.3564, 0.4967, 0.3564, 0.4967, 0.3564, 0.4967, 0.3564, 0.4967, 0.3564, 0.4967, 0.3564, 0.4967, 0.3564, 0.4967, 0.3564, 0.4967, 0.3564, 0.4967, 0.3564, 0.4967, 0.3564, 0.4967, 0.3564, 0.4967, 0.3564, 0.4967, 0.3564, 0.4967, 0.3564, 0.4967, 0.3564, 0.4967, 0.3564, 0.4967, 0.3564, 0.4967, 0.3564, 0.4967, 0.3564, 0.4967, 0.3564, 0.4967, 0.3564, 0.4967, 0.3564, 0.4967, 0.3564, 0.4967, 0.3564, 0.4967, 0.3564, 0.4967, 0.3564, 0.4967, 0.3564, 0.4967, 0.3564, 0.4967, 0.3564, 0.4967, 0.3564, 0.4967, 0.3564, 0.4967, 0.3564, 0.4967, 0.3564, 0.4967, 0.3564, 0.4967, 0.3564, 0.4967, 0.3564, 0.4967, 0.3564, 0.4967, 0.3564, 0.4967, 0.3564, 0.4967, 0.3564, 0.4967, 0.3564, 0.4967, 0.3564, 0.4967, 0.3564, 0.4967, 0.3564, 0.4967, 0.3564, 0.4967, 0.3564, 0.4967, 0.3564, 0.4967, 0.3564, 0.4967, 0.3564, 0.4967, 0.3564, 0.4967, 0.3564, 0.4967, 0.3564, 0.4967, 0.3564, 0.4967, 0.3564, 0.4967, 0.3564, 0.4967, 0.3564, 0.4967, 0.3564, 0.4967, 0.3564, 0.4967, 0.3564, 0.4967, 0.3564, 0.4967, 0.3564, 0.4967, 0.3564, 0.4967, 0.3564, 0.4967, 0.3564, 0.4967, 0.3564, 0.4967, 0.3564, 0.4967, 0.3564, 0.4967, 0.3564, 0.4967, 0.3564, 0.4967, 0.3564, 0.4967, 0.3564, 0.4967, 0.3564, 0.4967, 0.3564, 0.4967, 0.3564, 0.4967, 0.3564, 0.4967, 0.3564, 0.4967, 0.3564, 0.4967, 0.3564, 0.2904, 0.4378, 0.2904, 0.4378, 0.2904, 0.4378, 0.2904, 0.4378, 0.2904, 0.4378, 0.2904, 0.4378, 0.2904, 0.4378, 0.2904, 0.4378, 0.2904, 0.4378, 0.2904, 0.4378, 0.2904, 0.4378, 0.2904, 0.4378, 0.2904, 0.4378, 0.2904, 0.4378, 0.2904, 0.4378, 0.2904, 0.4378, 0.2904, 0.4378, 0.2904, 0.4378, 0.2904, 0.4378, 0.2904, 0.4378, 0.2904, 0.4378, 0.2904, 0.4378, 0.2904, 0.4378, 0.2904, 0.4378, 0.2904, 0.4378, 0.2904, 0.4378, 0.2904, 0.4378, 0.2904, 0.4378, 0.2904, 0.4378, 0.2904, 0.4378, 0.2904, 0.4378, 0.2904, 0.4378, 0.2904, 0.4378, 0.2904, 0.4378, 0.2904, 0.4378, 0.2904, 0.4378, 0.2904, 0.4378, 0.2904, 0.4378, 0.2904, 0.4378, 0.2904, 0.4378, 0.4967, 0.3564, 0.4967, 0.3564, 0.4967, 0.3564, 0.4967, 0.3564, 0.4967, 0.3564, 0.4967, 0.3564, 0.4967, 0.3564, 0.4967, 0.3564, 0.4967, 0.3564, 0.4967, 0.3564, 0.4967, 0.3564, 0.4967, 0.3564, 0.4967, 0.3564, 0.4967, 0.3564, 0.4967, 0.3564, 0.4967, 0.3564, 0.4967, 0.3564, 0.4967, 0.3564, 0.4967, 0.3564, 0.4967, 0.3564, 0.4967, 0.3564, 0.4967, 0.3564, 0.4967, 0.3564, 0.4967, 0.3564, 0.4967, 0.3564, 0.4967, 0.3564, 0.4967, 0.3564, 0.4967, 0.3564, 0.4967, 0.3564, 0.4967, 0.3564, 0.4967, 0.3564, 0.4967, 0.3564, 0.4967, 0.3564, 0.4967, 0.3564, 0.4967, 0.3564, 0.4967, 0.3564, 0.4967, 0.3564, 0.4967, 0.3564, 0.4967, 0.3564, 0.4967, 0.3564, 0.4967, 0.3564, 0.4967, 0.3564, 0.4967, 0.3564, 0.4967, 0.3564, 0.4967, 0.3564, 0.4967, 0.3564, 0.4967, 0.3564, 0.4967, 0.3564, 0.4967, 0.3564, 0.4967, 0.3564, 0.4967, 0.3564, 0.4967, 0.3564, 0.4967, 0.3564, 0.4967, 0.3564, 0.4967, 0.3564, 0.4967, 0.3564, 0.4967, 0.3564, 0.4967, 0.3564, 0.4967, 0.3564, 0.4967, 0.3564, 0.4967, 0.3564, 0.4967, 0.3564, 0.4967, 0.3564, 0.4967, 0.3564, 0.4967, 0.3564, 0.4967, 0.3564, 0.4967, 0.3564, 0.4967, 0.3564, 0.4967, 0.3564, 0.4967, 0.3564, 0.4967, 0.3564, 0.4967, 0.3564, 0.4967, 0.3564, 0.4967, 0.3564, 0.4967, 0.3564, 0.4967, 0.3564, 0.4967, 0.3564, 0.4967, 0.3564, 0.4967, 0.3564, 0.4967, 0.3564, 0.4967, 0.3564, 0.4967, 0.3564, 0.4967, 0.3564, 0.4967, 0.3564, 0.4967, 0.3564, 0.4967, 0.3564, 0.4967, 0.3564, 0.4967, 0.3564, 0.4967, 0.3564, 0.4967, 0.3564, 0.4967, 0.3564, 0.4967, 0.3564, 0.4967, 0.3564, 0.4967, 0.3564, 0.4967, 0.3564, 0.4967, 0.3564, 0.4967, 0.3564, 0.4967, 0.3564, 0.4967, 0.3564, 0.4967, 0.3564, 0.4967, 0.3564, 0.4967, 0.3564, 0.4967, 0.3564, 0.4967, 0.3564, 0.2902, 0.7537, 0.2902, 0.7537, 0.2902, 0.7537, 0.2902, 0.7537, 0.2902, 0.7537, 0.2902, 0.7537, 0.2902, 0.7537, 0.2902, 0.7537, 0.2902, 0.7537, 0.2902, 0.7537, 0.2902, 0.7537, 0.2902, 0.7537, 0.2902, 0.7537, 0.2902, 0.7537, 0.2902, 0.7537, 0.2902, 0.7537, 0.2902, 0.7537, 0.2902, 0.7537, 0.2902, 0.7537, 0.2902, 0.7537, 0.2902, 0.7537, 0.2902, 0.7537, 0.2902, 0.7537, 0.2902, 0.7537, 0.2902, 0.7537, 0.2902, 0.7537, 0.2902, 0.7537, 0.2902, 0.7537, 0.2902, 0.7537, 0.2902, 0.7537, 0.2902, 0.7537, 0.2902, 0.7537, 0.2902, 0.7537, 0.2902, 0.7537, 0.2902, 0.7537, 0.2902, 0.7537, 0.2902, 0.7537, 0.2902, 0.7537, 0.2902, 0.7537, 0.2902, 0.7537, 0.2902, 0.7537, 0.2902, 0.7537, 0.2902, 0.7537, 0.2902, 0.7537, 0.2902, 0.7537, 0.2902, 0.7537, 0.2902, 0.7537, 0.2902, 0.7537, 0.2902, 0.7537, 0.2902, 0.7537, 0.2902, 0.7537, 0.2902, 0.7537, 0.2902, 0.7537, 0.2902, 0.7537, 0.2902, 0.7537, 0.2902, 0.7537, 0.2902, 0.7537, 0.2902, 0.7537, 0.2902, 0.7537, 0.2902, 0.7537, 0.2902, 0.7537, 0.2902, 0.7537, 0.2902, 0.7537, 0.2902, 0.7537, 0.2902, 0.7537, 0.2902, 0.7537, 0.2902, 0.7537, 0.2902, 0.7537, 0.2902, 0.7537, 0.2902, 0.7537, 0.2902, 0.7537, 0.2902, 0.7537, 0.2902, 0.7537, 0.2902, 0.7537, 0.2902, 0.7537, 0.2902, 0.7537, 0.2902, 0.7537, 0.2902, 0.7537, 0.2902, 0.7537, 0.2902, 0.7537, 0.2902, 0.7537, 0.2902, 0.7537, 0.2902, 0.7537, 0.2902, 0.7537, 0.2902, 0.7537, 0.2902, 0.7537, 0.2902, 0.7537, 0.2902, 0.7537, 0.2902, 0.7537, 0.2902, 0.7537, 0.2902, 0.7537, 0.2902, 0.7537, 0.2902, 0.7537, 0.2902, 0.7537, 0.2902, 0.7537, 0.2902, 0.7537, 0.2902, 0.7537, 0.2902, 0.7537, 0.2902, 0.7537, 0.2902, 0.7537, 0.2902, 0.7537, 0.2902, 0.7537, 0.2902, 0.7537, 0.2902, 0.7537, 0.2902, 0.7537, 0.2902, 0.7537, 0.2902, 0.7537, 0.2902, 0.7537, 0.2902, 0.7537, 0.2902, 0.7537, 0.2902, 0.7537, 0.2902, 0.7537, 0.2902, 0.7537, 0.2902, 0.7537, 0.2902, 0.7537, 0.2902, 0.7537, 0.2902, 0.7537, 0.2902, 0.7537, 0.2902, 0.7537, 0.2902, 0.7537, 0.2902, 0.7537, 0.2902, 0.7537, 0.2902, 0.7537, 0.2902, 0.7537, 0.2902, 0.7537, 0.2902, 0.7537, 0.2902, 0.7537, 0.2902, 0.7537, 0.2902, 0.7537, 0.2902, 0.7537, 0.2902, 0.7537, 0.2902, 0.7537, 0.2902, 0.7537, 0.2902, 0.7537, 0.2902, 0.7537, 0.2902, 0.7537, 0.2902, 0.7537, 0.2902, 0.7537, 0.2902, 0.7537, 0.2902, 0.7537, 0.2902, 0.7537, 0.2902, 0.7537, 0.2902, 0.7537, 0.2902, 0.7537, 0.2902, 0.7537, 0.2902, 0.7537, 0.2902, 0.7537, 0.2902, 0.7537, 0.00729, 0.5715, 0.00729, 0.5715, 0.00729, 0.5715, 0.00729, 0.5715, 0.9049, 1.554, 0.9049, 1.554, 0.9049, 1.554, 0.9049, 1.554, 0.9049, 1.554, 0.9049, 1.554, 0.9049, 1.554, 0.9049, 1.554, 0.002444, 0.5332, 0.002444, 0.5332, 0.002444, 0.5332, 0.002444, 0.5332, 0.6479, 0.6103, 0.6479, 0.6103, 0.6479, 0.6103, 0.6479, 0.6103, 0.6479, 0.6103, 0.6479, 0.6103, 0.6479, 0.6103, 0.6479, 0.6103, 0.6479, 0.6103, 0.6479, 0.6103, 0.6479, 0.6103, 0.6479, 0.6103, 0.6479, 0.6103, 0.6479, 0.6103, 0.6479, 0.6103, 0.6479, 0.6103, 0.6479, 0.6103, 0.6479, 0.6103, 0.6479, 0.6103, 0.6479, 0.6103, 0.5088, 0.6985, 0.5088, 0.6985, 0.5088, 0.6985, 0.5088, 0.6985, 0.6479, 0.6103, 0.6479, 0.6103, 0.6479, 0.6103, 0.6479, 0.6103, 0.6479, 0.6103, 0.6479, 0.6103, 0.6479, 0.6103, 0.6479, 0.6103, 0.6479, 0.6103, 0.6479, 0.6103, 0.6479, 0.6103, 0.6479, 0.6103, 0.6479, 0.6103, 0.6479, 0.6103, 0.6479, 0.6103, 0.6479, 0.6103, 0.6479, 0.6103, 0.6479, 0.6103, 0.6479, 0.6103, 0.6479, 0.6103, 0.6479, 0.6103, 0.6479, 0.6103, 0.6479, 0.6103, 0.6479, 0.6103, 0.6479, 0.6103, 0.6479, 0.6103, 0.6479, 0.6103, 0.6479, 0.6103, 0.6479, 0.6103, 0.6479, 0.6103, 0.6479, 0.6103, 0.6479, 0.6103, 0.6479, 0.6103, 0.6479, 0.6103, 0.6479, 0.6103, 0.6479, 0.6103, 0.5088, 0.6985, 0.5088, 0.6985, 0.5088, 0.6985, 0.5088, 0.6985, 0.6479, 0.6103, 0.6479, 0.6103, 0.6479, 0.6103, 0.6479, 0.6103, 0.6479, 0.6103, 0.6479, 0.6103, 0.6479, 0.6103, 0.6479, 0.6103, 0.5088, 0.6985, 0.5088, 0.6985, 0.5088, 0.6985, 0.5088, 0.6985, 0.6479, 0.6103, 0.6479, 0.6103, 0.6479, 0.6103, 0.6479, 0.6103, 0.9049, 1.554, 0.9049, 1.554, 0.9049, 1.554, 0.9049, 1.554, 0.9049, 1.554, 0.9049, 1.554, 0.9049, 1.554, 0.9049, 1.554, 0.9049, 1.554, 0.9049, 1.554, 0.9049, 1.554, 0.9049, 1.554, 0.9049, 1.554, 0.9049, 1.554, 0.9049, 1.554, 0.9049, 1.554, 0.6479, 0.6103, 0.6479, 0.6103, 0.6479, 0.6103, 0.6479, 0.6103, 0.6479, 0.6103, 0.6479, 0.6103, 0.6479, 0.6103, 0.6479, 0.6103, 0.6479, 0.6103, 0.6479, 0.6103, 0.6479, 0.6103, 0.6479, 0.6103, 0.6479, 0.6103, 0.6479, 0.6103, 0.6479, 0.6103, 0.6479, 0.6103, 0.6479, 0.6103, 0.6479, 0.6103, 0.6479, 0.6103, 0.6479, 0.6103, 0.6479, 0.6103, 0.6479, 0.6103, 0.6479, 0.6103, 0.6479, 0.6103, 0.6479, 0.6103, 0.6479, 0.6103, 0.6479, 0.6103, 0.6479, 0.6103, 0.6479, 0.6103, 0.6479, 0.6103, 0.6479, 0.6103, 0.6479, 0.6103, 0.9049, 1.554, 0.9049, 1.554, 0.9049, 1.554, 0.9049, 1.554, 0.9049, 1.554, 0.9049, 1.554, 0.9049, 1.554, 0.9049, 1.554, 0.6479, 0.6103, 0.6479, 0.6103, 0.6479, 0.6103, 0.6479, 0.6103, 0.6479, 0.6103, 0.6479, 0.6103, 0.6479, 0.6103, 0.6479, 0.6103, 0.6479, 0.6103, 0.6479, 0.6103, 0.6479, 0.6103, 0.6479, 0.6103, 0.6479, 0.6103, 0.6479, 0.6103, 0.6479, 0.6103, 0.6479, 0.6103, 0.9049, 1.554, 0.9049, 1.554, 0.9049, 1.554, 0.9049, 1.554, 0.9049, 1.554, 0.9049, 1.554, 0.9049, 1.554, 0.9049, 1.554, 0.6479, 0.6103, 0.6479, 0.6103, 0.6479, 0.6103, 0.6479, 0.6103, 0.6479, 0.6103, 0.6479, 0.6103, 0.6479, 0.6103, 0.6479, 0.6103, 0.6479, 0.6103, 0.6479, 0.6103, 0.6479, 0.6103, 0.6479, 0.6103, 0.6479, 0.6103, 0.6479, 0.6103, 0.6479, 0.6103, 0.6479, 0.6103, 0.9049, 1.554, 0.9049, 1.554, 0.9049, 1.554, 0.9049, 1.554, 0.9049, 1.554, 0.9049, 1.554, 0.9049, 1.554, 0.9049, 1.554, 0.6479, 0.6103, 0.6479, 0.6103, 0.6479, 0.6103, 0.6479, 0.6103, 0.6479, 0.6103, 0.6479, 0.6103, 0.6479, 0.6103, 0.6479, 0.6103, 0.6479, 0.6103, 0.6479, 0.6103, 0.6479, 0.6103, 0.6479, 0.6103, 0.6479, 0.6103, 0.6479, 0.6103, 0.6479, 0.6103, 0.6479, 0.6103, 0.9049, 1.554, 0.9049, 1.554, 0.9049, 1.554, 0.9049, 1.554, 0.9049, 1.554, 0.9049, 1.554, 0.9049, 1.554, 0.9049, 1.554, 0.6479, 0.6103, 0.6479, 0.6103, 0.6479, 0.6103, 0.6479, 0.6103, 0.5088, 0.6985, 0.5088, 0.6985, 0.5088, 0.6985, 0.5088, 0.6985, 0.6479, 0.6103, 0.6479, 0.6103, 0.6479, 0.6103, 0.6479, 0.6103, 0.5088, 0.6985, 0.5088, 0.6985, 0.5088, 0.6985, 0.5088, 0.6985, 0.9049, 1.554, 0.9049, 1.554, 0.9049, 1.554, 0.9049, 1.554, 0.9049, 1.554, 0.9049, 1.554, 0.9049, 1.554, 0.9049, 1.554, 0.9049, 1.554, 0.9049, 1.554, 0.9049, 1.554, 0.9049, 1.554, 0.9049, 1.554, 0.9049, 1.554, 0.9049, 1.554, 0.9049, 1.554, 0.9049, 1.554, 0.9049, 1.554, 0.9049, 1.554, 0.9049, 1.554, 0.9049, 1.554, 0.9049, 1.554, 0.9049, 1.554, 0.9049, 1.554, 0.9049, 1.554, 0.9049, 1.554, 0.9049, 1.554, 0.9049, 1.554, 0.9049, 1.554, 0.9049, 1.554, 0.9049, 1.554, 0.9049, 1.554, 0.9049, 1.554, 0.9049, 1.554, 0.9049, 1.554, 0.9049, 1.554, 0.9049, 1.554, 0.9049, 1.554, 0.9049, 1.554, 0.9049, 1.554, 0.9049, 1.554, 0.9049, 1.554, 0.9049, 1.554, 0.9049, 1.554, 0.9049, 1.554, 0.9049, 1.554, 0.9049, 1.554, 0.9049, 1.554, 0.9049, 1.554, 0.9049, 1.554, 0.9049, 1.554, 0.9049, 1.554, 0.9049, 1.554, 0.9049, 1.554, 0.9049, 1.554, 0.9049, 1.554, 0.9049, 1.554, 0.9049, 1.554, 0.9049, 1.554, 0.9049, 1.554, 0.9049, 1.554, 0.9049, 1.554, 0.9049, 1.554, 0.9049, 1.554, 0.9049, 1.554, 0.9049, 1.554, 0.9049, 1.554, 0.9049, 1.554, 0.9049, 1.554, 0.9049, 1.554, 0.9049, 1.554, 0.9049, 1.554, 0.4945, 0.6374, 0.4945, 0.6374, 0.4945, 0.6374, 0.4945, 0.6374, 0.4945, 0.6374, 0.4945, 0.6374, 0.4945, 0.6374, 0.4945, 0.6374, 0.4945, 0.6374, 0.4945, 0.6374, 0.4945, 0.6374, 0.4945, 0.6374, 0.4945, 0.6374, 0.4945, 0.6374, 0.4945, 0.6374, 0.4945, 0.6374, 0.4945, 0.6374, 0.4945, 0.6374, 0.4945, 0.6374, 0.4945, 0.6374, 0.4945, 0.6374, 0.4945, 0.6374, 0.4945, 0.6374, 0.4945, 0.6374, 0.5088, 0.6985, 0.5088, 0.6985, 0.5088, 0.6985, 0.5088, 0.6985, 0.5088, 0.6985, 0.5088, 0.6985, 0.5088, 0.6985, 0.5088, 0.6985, 0.5088, 0.6985, 0.5088, 0.6985, 0.5088, 0.6985, 0.5088, 0.6985, 0.5088, 0.6985, 0.5088, 0.6985, 0.5088, 0.6985, 0.5088, 0.6985, 0.5088, 0.6985, 0.5088, 0.6985, 0.5088, 0.6985, 0.5088, 0.6985, 0.5088, 0.6985, 0.5088, 0.6985, 0.5088, 0.6985, 0.5088, 0.6985, 0.5088, 0.6985, 0.5088, 0.6985, 0.5088, 0.6985, 0.5088, 0.6985, 0.5088, 0.6985, 0.5088, 0.6985, 0.5088, 0.6985, 0.5088, 0.6985, 0.5088, 0.6985, 0.5088, 0.6985, 0.5088, 0.6985, 0.5088, 0.6985, 0.5088, 0.6985, 0.5088, 0.6985, 0.5088, 0.6985, 0.5088, 0.6985, 0.6168, 0.4164, 0.6168, 0.4164, 0.6168, 0.4164, 0.6168, 0.4164, 0.6168, 0.4164, 0.6168, 0.4164, 0.6168, 0.4164, 0.6168, 0.4164, 0.6168, 0.4164, 0.6168, 0.4164, 0.6168, 0.4164, 0.6168, 0.4164, 0.6168, 0.4164, 0.6168, 0.4164, 0.6168, 0.4164, 0.6168, 0.4164, 0.6168, 0.4164, 0.6168, 0.4164, 0.6168, 0.4164, 0.6168, 0.4164, 0.6168, 0.4164, 0.6168, 0.4164, 0.6168, 0.4164, 0.6168, 0.4164, 0.6168, 0.4164, 0.6168, 0.4164, 0.6168, 0.4164, 0.6168, 0.4164, 0.6168, 0.4164, 0.6168, 0.4164, 0.6168, 0.4164, 0.6168, 0.4164, 0.6168, 0.4164, 0.6168, 0.4164, 0.6168, 0.4164, 0.6168, 0.4164, 0.6168, 0.4164, 0.6168, 0.4164, 0.6168, 0.4164, 0.6168, 0.4164, 0.6168, 0.4164, 0.6168, 0.4164, 0.6168, 0.4164, 0.6168, 0.4164, 0.6168, 0.4164, 0.6168, 0.4164, 0.6168, 0.4164, 0.6168, 0.4164, 0.6168, 0.4164, 0.6168, 0.4164, 0.6168, 0.4164, 0.6168, 0.4164, 0.6168, 0.4164, 0.6168, 0.4164, 0.6168, 0.4164, 0.6168, 0.4164, 0.6168, 0.4164, 0.6168, 0.4164, 0.6168, 0.4164, 0.6168, 0.4164, 0.6168, 0.4164, 0.6168, 0.4164, 0.6168, 0.4164, 0.6168, 0.4164, 0.6168, 0.4164, 0.6168, 0.4164, 0.6168, 0.4164, 0.6168, 0.4164, 0.6168, 0.4164, 0.6168, 0.4164, 0.6168, 0.4164, 0.6168, 0.4164, 0.6168, 0.4164, 0.6168, 0.4164, 0.6168, 0.4164, 0.6168, 0.4164, 0.6168, 0.4164, 0.6168, 0.4164, 0.6168, 0.4164, 0.6168, 0.4164, 0.6168, 0.4164, 0.6168, 0.4164, 0.6168, 0.4164, 0.6168, 0.4164, 0.6168, 0.4164, 0.6168, 0.4164, 0.6168, 0.4164, 0.6168, 0.4164, 0.6168, 0.4164, 0.6168, 0.4164, 0.6168, 0.4164, 0.6168, 0.4164, 0.6168, 0.4164, 0.6168, 0.4164, 0.6168, 0.4164, 0.6168, 0.4164, 0.6168, 0.4164, 0.6168, 0.4164, 0.6168, 0.4164, 0.6168, 0.4164, 0.6168, 0.4164, 0.6168, 0.4164, 0.6168, 0.4164, 0.6168, 0.4164, 0.6168, 0.4164, 0.6168, 0.4164, 0.6168, 0.4164, 0.6168, 0.4164, 0.6168, 0.4164, 0.6168, 0.4164, 0.6168, 0.4164, 0.6168, 0.4164, 0.6168, 0.4164, 0.6168, 0.4164, 0.6168, 0.4164, 0.6168, 0.4164, 0.6168, 0.4164, 0.6168, 0.4164, 0.6168, 0.4164, 0.6168, 0.4164, 0.6168, 0.4164, 0.6168, 0.4164, 0.6168, 0.4164, 0.6168, 0.4164, 0.6168, 0.4164, 0.6168, 0.4164, 0.6168, 0.4164, 0.6168, 0.4164, 0.6168, 0.4164, 0.6168, 0.4164, 0.6168, 0.4164, 0.6168, 0.4164, 0.6168, 0.4164, 0.6168, 0.4164, 0.6168, 0.4164, 0.6168, 0.4164, 0.6168, 0.4164, 0.6168, 0.4164, 0.6168, 0.4164, 0.6168, 0.4164, 0.6168, 0.4164, 0.6168, 0.4164, 0.6168, 0.4164, 0.6168, 0.4164, 0.6168, 0.4164, 0.6168, 0.4164, 0.6168, 0.4164, 0.6168, 0.4164, 0.6168, 0.4164, 0.6168, 0.4164, 0.6168, 0.4164, 0.6168, 0.4164, 0.6168, 0.4164, 0.6168, 0.4164, 0.6168, 0.4164, 0.6168, 0.4164, 0.6168, 0.4164, 0.6168, 0.4164, 0.6168, 0.4164, 0.6168, 0.4164, 0.6168, 0.4164, 0.6168, 0.4164, 0.6168, 0.4164, 0.6168, 0.4164, 0.6168, 0.4164, 0.6168, 0.4164, 0.6168, 0.4164, 0.6168, 0.4164, 0.6168, 0.4164, 0.6168, 0.4164, 0.6168, 0.4164, 0.6168, 0.4164, 0.6168, 0.4164, 0.6168, 0.4164, 0.6168, 0.4164, 0.6168, 0.4164, 0.6168, 0.4164, 0.6168, 0.4164, 0.6168, 0.4164, 0.6168, 0.4164, 0.6168, 0.4164, 0.6168, 0.4164, 0.6168, 0.4164, 0.6168, 0.4164, 0.6168, 0.4164, 0.6168, 0.4164, 0.6168, 0.4164, 0.6168, 0.4164, 0.6168, 0.4164, 0.6168, 0.4164, 0.6168, 0.4164, 0.6168, 0.4164, 0.6168, 0.4164, 0.6168, 0.4164, 0.6168, 0.4164, 0.6168, 0.4164, 0.6168, 0.4164, 0.6168, 0.4164, 0.6168, 0.4164, 0.6168, 0.4164, 0.6168, 0.4164, 0.6168, 0.4164, 0.6168, 0.4164, 0.6168, 0.4164, 0.6168, 0.4164, 0.6168, 0.4164, 0.6168, 0.4164, 0.6168, 0.4164, 0.6168, 0.4164, 0.6168, 0.4164, 0.6168, 0.4164, 0.6168, 0.4164, 0.6168, 0.4164, 0.6168, 0.4164, 0.6168, 0.4164, 0.6168, 0.4164, 0.633, 0.4386, 0.633, 0.4386, 0.633, 0.4386, 0.633, 0.4386, 0.633, 0.4386, 0.633, 0.4386, 0.633, 0.4386, 0.633, 0.4386, 0.6527, 0.3416, 0.6527, 0.3416, 0.6527, 0.3416, 0.6527, 0.3416, 0.6527, 0.3416, 0.6527, 0.3416, 0.6527, 0.3416, 0.6527, 0.3416, 0.6527, 0.3416, 0.6527, 0.3416, 0.6527, 0.3416, 0.6527, 0.3416, 0.6527, 0.3416, 0.6527, 0.3416, 0.6527, 0.3416, 0.6527, 0.3416, 0.6527, 0.3416, 0.6527, 0.3416, 0.6527, 0.3416, 0.6527, 0.3416, 0.6527, 0.3416, 0.6527, 0.3416, 0.6527, 0.3416, 0.6527, 0.3416, 0.6527, 0.3416, 0.6527, 0.3416, 0.6527, 0.3416, 0.6527, 0.3416, 0.6527, 0.3416, 0.6527, 0.3416, 0.6527, 0.3416, 0.6527, 0.3416, 0.4769, 0.6142, 0.4769, 0.6142, 0.4769, 0.6142, 0.4769, 0.6142, 0.5803, 0.687, 0.5803, 0.687, 0.5803, 0.687, 0.5803, 0.687, 0.4769, 0.6142, 0.4769, 0.6142, 0.4769, 0.6142, 0.4769, 0.6142, 0.4769, 0.6142, 0.4769, 0.6142, 0.4769, 0.6142, 0.4769, 0.6142, 0.4769, 0.6142, 0.4769, 0.6142, 0.4769, 0.6142, 0.4769, 0.6142, 0.4769, 0.6142, 0.4769, 0.6142, 0.4769, 0.6142, 0.4769, 0.6142, 0.4769, 0.6142, 0.4769, 0.6142, 0.4769, 0.6142, 0.4769, 0.6142, 0.4769, 0.6142, 0.4769, 0.6142, 0.4769, 0.6142, 0.4769, 0.6142, 0.5803, 0.687, 0.5803, 0.687, 0.5803, 0.687, 0.5803, 0.687, 0.4769, 0.6142, 0.4769, 0.6142, 0.4769, 0.6142, 0.4769, 0.6142, 0.4769, 0.6142, 0.4769, 0.6142, 0.4769, 0.6142, 0.4769, 0.6142, 0.4769, 0.6142, 0.4769, 0.6142, 0.4769, 0.6142, 0.4769, 0.6142, 0.5803, 0.687, 0.5803, 0.687, 0.5803, 0.687, 0.5803, 0.687, 0.4769, 0.6142, 0.4769, 0.6142, 0.4769, 0.6142, 0.4769, 0.6142, 0.4769, 0.6142, 0.4769, 0.6142, 0.4769, 0.6142, 0.4769, 0.6142, 0.4769, 0.6142, 0.4769, 0.6142, 0.4769, 0.6142, 0.4769, 0.6142, 0.4769, 0.6142, 0.4769, 0.6142, 0.4769, 0.6142, 0.4769, 0.6142, 0.4769, 0.6142, 0.4769, 0.6142, 0.4769, 0.6142, 0.4769, 0.6142, 0.4769, 0.6142, 0.4769, 0.6142, 0.4769, 0.6142, 0.4769, 0.6142, 0.4769, 0.6142, 0.4769, 0.6142, 0.4769, 0.6142, 0.4769, 0.6142, 0.4769, 0.6142, 0.4769, 0.6142, 0.4769, 0.6142, 0.4769, 0.6142, 0.4769, 0.6142, 0.4769, 0.6142, 0.4769, 0.6142, 0.4769, 0.6142, 0.4769, 0.6142, 0.4769, 0.6142, 0.4769, 0.6142, 0.4769, 0.6142, 0.4769, 0.6142, 0.4769, 0.6142, 0.4769, 0.6142, 0.4769, 0.6142, 0.4769, 0.6142, 0.4769, 0.6142, 0.4769, 0.6142, 0.4769, 0.6142, 0.4769, 0.6142, 0.4769, 0.6142, 0.4769, 0.6142, 0.4769, 0.6142, 0.4769, 0.6142, 0.4769, 0.6142, 0.4769, 0.6142, 0.4769, 0.6142, 0.4769, 0.6142, 0.4769, 0.6142, 0.4769, 0.6142, 0.4769, 0.6142, 0.4769, 0.6142, 0.4769, 0.6142, 0.4769, 0.6142, 0.4769, 0.6142, 0.4769, 0.6142, 0.4769, 0.6142, 0.4769, 0.6142, 0.4769, 0.6142, 0.4769, 0.6142, 0.4769, 0.6142, 0.4769, 0.6142, 0.4769, 0.6142, 0.5803, 0.687, 0.5803, 0.687, 0.5803, 0.687, 0.5803, 0.687, 0.4769, 0.6142, 0.4769, 0.6142, 0.4769, 0.6142, 0.4769, 0.6142, 0.4769, 0.6142, 0.4769, 0.6142, 0.4769, 0.6142, 0.4769, 0.6142, 0.4769, 0.6142, 0.4769, 0.6142, 0.4769, 0.6142, 0.4769, 0.6142, 0.4769, 0.6142, 0.4769, 0.6142, 0.4769, 0.6142, 0.4769, 0.6142, 0.4769, 0.6142, 0.4769, 0.6142, 0.4769, 0.6142, 0.4769, 0.6142, 0.4769, 0.6142, 0.4769, 0.6142, 0.4769, 0.6142, 0.4769, 0.6142, 0.5803, 0.687, 0.5803, 0.687, 0.5803, 0.687, 0.5803, 0.687, 0.4769, 0.6142, 0.4769, 0.6142, 0.4769, 0.6142, 0.4769, 0.6142, 0.4769, 0.6142, 0.4769, 0.6142, 0.4769, 0.6142, 0.4769, 0.6142, 0.4769, 0.6142, 0.4769, 0.6142, 0.4769, 0.6142, 0.4769, 0.6142, 0.5803, 0.687, 0.5803, 0.687, 0.5803, 0.687, 0.5803, 0.687, 0.4769, 0.6142, 0.4769, 0.6142, 0.4769, 0.6142, 0.4769, 0.6142, 0.4769, 0.6142, 0.4769, 0.6142, 0.4769, 0.6142, 0.4769, 0.6142, 0.4769, 0.6142, 0.4769, 0.6142, 0.4769, 0.6142, 0.4769, 0.6142, 0.4769, 0.6142, 0.4769, 0.6142, 0.4769, 0.6142, 0.4769, 0.6142, 0.4769, 0.6142, 0.4769, 0.6142, 0.4769, 0.6142, 0.4769, 0.6142, 0.4769, 0.6142, 0.4769, 0.6142, 0.4769, 0.6142, 0.4769, 0.6142, 0.4769, 0.6142, 0.4769, 0.6142, 0.4769, 0.6142, 0.4769, 0.6142, 0.4769, 0.6142, 0.4769, 0.6142, 0.4769, 0.6142, 0.4769, 0.6142, 0.4769, 0.6142, 0.4769, 0.6142, 0.4769, 0.6142, 0.4769, 0.6142, 0.4769, 0.6142, 0.4769, 0.6142, 0.4769, 0.6142, 0.4769, 0.6142, 0.4769, 0.6142, 0.4769, 0.6142, 0.4769, 0.6142, 0.4769, 0.6142, 0.4769, 0.6142, 0.4769, 0.6142, 0.4769, 0.6142, 0.4769, 0.6142, 0.4769, 0.6142, 0.4769, 0.6142, 0.4769, 0.6142, 0.4769, 0.6142, 0.4769, 0.6142, 0.4769, 0.6142, 0.4769, 0.6142, 0.4769, 0.6142, 0.4769, 0.6142, 0.4769, 0.6142, 0.4769, 0.6142, 0.4769, 0.6142, 0.4769, 0.6142, 0.4769, 0.6142, 0.4769, 0.6142, 0.4769, 0.6142, 0.4769, 0.6142, 0.4769, 0.6142, 0.4769, 0.6142, 0.4769, 0.6142, 0.4769, 0.6142, 0.4769, 0.6142, 0.4769, 0.6142, 0.4769, 0.6142, 0.5803, 0.687, 0.5803, 0.687, 0.5803, 0.687, 0.5803, 0.687, 0.4769, 0.6142, 0.4769, 0.6142, 0.4769, 0.6142, 0.4769, 0.6142, 0.4769, 0.6142, 0.4769, 0.6142, 0.4769, 0.6142, 0.4769, 0.6142, 0.4769, 0.6142, 0.4769, 0.6142, 0.4769, 0.6142, 0.4769, 0.6142, 0.4769, 0.6142, 0.4769, 0.6142, 0.4769, 0.6142, 0.4769, 0.6142, 0.4769, 0.6142, 0.4769, 0.6142, 0.4769, 0.6142, 0.4769, 0.6142, 0.4769, 0.6142, 0.4769, 0.6142, 0.4769, 0.6142, 0.4769, 0.6142, 0.5803, 0.687, 0.5803, 0.687, 0.5803, 0.687, 0.5803, 0.687, 0.4769, 0.6142, 0.4769, 0.6142, 0.4769, 0.6142, 0.4769, 0.6142, 0.4769, 0.6142, 0.4769, 0.6142, 0.4769, 0.6142, 0.4769, 0.6142, 0.4769, 0.6142, 0.4769, 0.6142, 0.4769, 0.6142, 0.4769, 0.6142, 0.5803, 0.687, 0.5803, 0.687, 0.5803, 0.687, 0.5803, 0.687, 0.4769, 0.6142, 0.4769, 0.6142, 0.4769, 0.6142, 0.4769, 0.6142, 0.4769, 0.6142, 0.4769, 0.6142, 0.4769, 0.6142, 0.4769, 0.6142, 0.4769, 0.6142, 0.4769, 0.6142, 0.4769, 0.6142, 0.4769, 0.6142, 0.4769, 0.6142, 0.4769, 0.6142, 0.4769, 0.6142, 0.4769, 0.6142, 0.4769, 0.6142, 0.4769, 0.6142, 0.4769, 0.6142, 0.4769, 0.6142, 0.4769, 0.6142, 0.4769, 0.6142, 0.4769, 0.6142, 0.4769, 0.6142, 0.4769, 0.6142, 0.4769, 0.6142, 0.4769, 0.6142, 0.4769, 0.6142, 0.4769, 0.6142, 0.4769, 0.6142, 0.4769, 0.6142, 0.4769, 0.6142, 0.4769, 0.6142, 0.4769, 0.6142, 0.4769, 0.6142, 0.4769, 0.6142, 0.4769, 0.6142, 0.4769, 0.6142, 0.4769, 0.6142, 0.4769, 0.6142, 0.4769, 0.6142, 0.4769, 0.6142, 0.4769, 0.6142, 0.4769, 0.6142, 0.4769, 0.6142, 0.4769, 0.6142, 0.4769, 0.6142, 0.4769, 0.6142, 0.4769, 0.6142, 0.4769, 0.6142, 0.4769, 0.6142, 0.4769, 0.6142, 0.4769, 0.6142, 0.4769, 0.6142, 0.4769, 0.6142, 0.4769, 0.6142, 0.4769, 0.6142, 0.4769, 0.6142, 0.4769, 0.6142, 0.4769, 0.6142, 0.4769, 0.6142, 0.4769, 0.6142, 0.4769, 0.6142, 0.4769, 0.6142, 0.4769, 0.6142, 0.4769, 0.6142, 0.4769, 0.6142, 0.4769, 0.6142, 0.4769, 0.6142, 0.4769, 0.6142, 0.4769, 0.6142, 0.4769, 0.6142, 0.5803, 0.687, 0.5803, 0.687, 0.5803, 0.687, 0.5803, 0.687, 0.4769, 0.6142, 0.4769, 0.6142, 0.4769, 0.6142, 0.4769, 0.6142, 0.4769, 0.6142, 0.4769, 0.6142, 0.4769, 0.6142, 0.4769, 0.6142, 0.4769, 0.6142, 0.4769, 0.6142, 0.4769, 0.6142, 0.4769, 0.6142, 0.4769, 0.6142, 0.4769, 0.6142, 0.4769, 0.6142, 0.4769, 0.6142, 0.4769, 0.6142, 0.4769, 0.6142, 0.4769, 0.6142, 0.4769, 0.6142, 0.4769, 0.6142, 0.4769, 0.6142, 0.4769, 0.6142, 0.4769, 0.6142, 0.5803, 0.687, 0.5803, 0.687, 0.5803, 0.687, 0.5803, 0.687, 0.4769, 0.6142, 0.4769, 0.6142, 0.4769, 0.6142, 0.4769, 0.6142, 0.4769, 0.6142, 0.4769, 0.6142, 0.4769, 0.6142, 0.4769, 0.6142, 0.4769, 0.6142, 0.4769, 0.6142, 0.4769, 0.6142, 0.4769, 0.6142, 0.5803, 0.687, 0.5803, 0.687, 0.5803, 0.687, 0.5803, 0.687, 0.4769, 0.6142, 0.4769, 0.6142, 0.4769, 0.6142, 0.4769, 0.6142, 0.4769, 0.6142, 0.4769, 0.6142, 0.4769, 0.6142, 0.4769, 0.6142, 0.4769, 0.6142, 0.4769, 0.6142, 0.4769, 0.6142, 0.4769, 0.6142, 0.4769, 0.6142, 0.4769, 0.6142, 0.4769, 0.6142, 0.4769, 0.6142, 0.4769, 0.6142, 0.4769, 0.6142, 0.4769, 0.6142, 0.4769, 0.6142, 0.4769, 0.6142, 0.4769, 0.6142, 0.4769, 0.6142, 0.4769, 0.6142, 0.4769, 0.6142, 0.4769, 0.6142, 0.4769, 0.6142, 0.4769, 0.6142, 0.4769, 0.6142, 0.4769, 0.6142, 0.4769, 0.6142, 0.4769, 0.6142, 0.4769, 0.6142, 0.4769, 0.6142, 0.4769, 0.6142, 0.4769, 0.6142, 0.4769, 0.6142, 0.4769, 0.6142, 0.4769, 0.6142, 0.4769, 0.6142, 0.4769, 0.6142, 0.4769, 0.6142, 0.4769, 0.6142, 0.4769, 0.6142, 0.4769, 0.6142, 0.4769, 0.6142, 0.4769, 0.6142, 0.4769, 0.6142, 0.4769, 0.6142, 0.4769, 0.6142, 0.4769, 0.6142, 0.4769, 0.6142, 0.4769, 0.6142, 0.4769, 0.6142, 0.4769, 0.6142, 0.4769, 0.6142, 0.4769, 0.6142, 0.4769, 0.6142, 0.4769, 0.6142, 0.4769, 0.6142, 0.4769, 0.6142, 0.4769, 0.6142, 0.4769, 0.6142, 0.4769, 0.6142, 0.4769, 0.6142, 0.4769, 0.6142, 0.4769, 0.6142, 0.4769, 0.6142, 0.4769, 0.6142, 0.4769, 0.6142, 0.4769, 0.6142, 0.4769, 0.6142, 0.5803, 0.687, 0.5803, 0.687, 0.5803, 0.687, 0.5803, 0.687, 0.4769, 0.6142, 0.4769, 0.6142, 0.4769, 0.6142, 0.4769, 0.6142, 0.4769, 0.6142, 0.4769, 0.6142, 0.4769, 0.6142, 0.4769, 0.6142, 0.4769, 0.6142, 0.4769, 0.6142, 0.4769, 0.6142, 0.4769, 0.6142, 0.4769, 0.6142, 0.4769, 0.6142, 0.4769, 0.6142, 0.4769, 0.6142, 0.4769, 0.6142, 0.4769, 0.6142, 0.4769, 0.6142, 0.4769, 0.6142, 0.4769, 0.6142, 0.4769, 0.6142, 0.4769, 0.6142, 0.4769, 0.6142, 0.5803, 0.687, 0.5803, 0.687, 0.5803, 0.687, 0.5803, 0.687, 0.4769, 0.6142, 0.4769, 0.6142, 0.4769, 0.6142, 0.4769, 0.6142, 0.4769, 0.6142, 0.4769, 0.6142, 0.4769, 0.6142, 0.4769, 0.6142, 0.4769, 0.6142, 0.4769, 0.6142, 0.4769, 0.6142, 0.4769, 0.6142, 0.5803, 0.687, 0.5803, 0.687, 0.5803, 0.687, 0.5803, 0.687, 0.4769, 0.6142, 0.4769, 0.6142, 0.4769, 0.6142, 0.4769, 0.6142, 0.4769, 0.6142, 0.4769, 0.6142, 0.4769, 0.6142, 0.4769, 0.6142, 0.4769, 0.6142, 0.4769, 0.6142, 0.4769, 0.6142, 0.4769, 0.6142, 0.4769, 0.6142, 0.4769, 0.6142, 0.4769, 0.6142, 0.4769, 0.6142, 0.4769, 0.6142, 0.4769, 0.6142, 0.4769, 0.6142, 0.4769, 0.6142, 0.4769, 0.6142, 0.4769, 0.6142, 0.4769, 0.6142, 0.4769, 0.6142, 0.4769, 0.6142, 0.4769, 0.6142, 0.4769, 0.6142, 0.4769, 0.6142, 0.4769, 0.6142, 0.4769, 0.6142, 0.4769, 0.6142, 0.4769, 0.6142, 0.4769, 0.6142, 0.4769, 0.6142, 0.4769, 0.6142, 0.4769, 0.6142, 0.4769, 0.6142, 0.4769, 0.6142, 0.4769, 0.6142, 0.4769, 0.6142, 0.4769, 0.6142, 0.4769, 0.6142, 0.4769, 0.6142, 0.4769, 0.6142, 0.4769, 0.6142, 0.4769, 0.6142, 0.4769, 0.6142, 0.4769, 0.6142, 0.4769, 0.6142, 0.4769, 0.6142, 0.4769, 0.6142, 0.4769, 0.6142, 0.4769, 0.6142, 0.4769, 0.6142, 0.4769, 0.6142, 0.4769, 0.6142, 0.4769, 0.6142, 0.4769, 0.6142, 0.4769, 0.6142, 0.4769, 0.6142, 0.4769, 0.6142, 0.4769, 0.6142, 0.4769, 0.6142, 0.4769, 0.6142, 0.4769, 0.6142, 0.4769, 0.6142, 0.4769, 0.6142, 0.4769, 0.6142, 0.4769, 0.6142, 0.4769, 0.6142, 0.4769, 0.6142, 0.4769, 0.6142, 0.5803, 0.687, 0.5803, 0.687, 0.5803, 0.687, 0.5803, 0.687, 0.4769, 0.6142, 0.4769, 0.6142, 0.4769, 0.6142, 0.4769, 0.6142, 0.4769, 0.6142, 0.4769, 0.6142, 0.4769, 0.6142, 0.4769, 0.6142, 0.4769, 0.6142, 0.4769, 0.6142, 0.4769, 0.6142, 0.4769, 0.6142, 0.4769, 0.6142, 0.4769, 0.6142, 0.4769, 0.6142, 0.4769, 0.6142, 0.4769, 0.6142, 0.4769, 0.6142, 0.4769, 0.6142, 0.4769, 0.6142, 0.4769, 0.6142, 0.4769, 0.6142, 0.4769, 0.6142, 0.4769, 0.6142, 0.5803, 0.687, 0.5803, 0.687, 0.5803, 0.687, 0.5803, 0.687, 0.4769, 0.6142, 0.4769, 0.6142, 0.4769, 0.6142, 0.4769, 0.6142, 0.4769, 0.6142, 0.4769, 0.6142, 0.4769, 0.6142, 0.4769, 0.6142, 0.4769, 0.6142, 0.4769, 0.6142, 0.4769, 0.6142, 0.4769, 0.6142, 0.5803, 0.687, 0.5803, 0.687, 0.5803, 0.687, 0.5803, 0.687, 0.4769, 0.6142, 0.4769, 0.6142, 0.4769, 0.6142, 0.4769, 0.6142, 0.4769, 0.6142, 0.4769, 0.6142, 0.4769, 0.6142, 0.4769, 0.6142, 0.4769, 0.6142, 0.4769, 0.6142, 0.4769, 0.6142, 0.4769, 0.6142, 0.4769, 0.6142, 0.4769, 0.6142, 0.4769, 0.6142, 0.4769, 0.6142, 0.4769, 0.6142, 0.4769, 0.6142, 0.4769, 0.6142, 0.4769, 0.6142, 0.4769, 0.6142, 0.4769, 0.6142, 0.4769, 0.6142, 0.4769, 0.6142, 0.4769, 0.6142, 0.4769, 0.6142, 0.4769, 0.6142, 0.4769, 0.6142, 0.4769, 0.6142, 0.4769, 0.6142, 0.4769, 0.6142, 0.4769, 0.6142, 0.4769, 0.6142, 0.4769, 0.6142, 0.4769, 0.6142, 0.4769, 0.6142, 0.4769, 0.6142, 0.4769, 0.6142, 0.4769, 0.6142, 0.4769, 0.6142, 0.4769, 0.6142, 0.4769, 0.6142, 0.4769, 0.6142, 0.4769, 0.6142, 0.4769, 0.6142, 0.4769, 0.6142, 0.4769, 0.6142, 0.4769, 0.6142, 0.4769, 0.6142, 0.4769, 0.6142, 0.4769, 0.6142, 0.4769, 0.6142, 0.4769, 0.6142, 0.4769, 0.6142, 0.4769, 0.6142, 0.4769, 0.6142, 0.4769, 0.6142, 0.4769, 0.6142, 0.4769, 0.6142, 0.4769, 0.6142, 0.4769, 0.6142, 0.4769, 0.6142, 0.4769, 0.6142, 0.4769, 0.6142, 0.4769, 0.6142, 0.4769, 0.6142, 0.4769, 0.6142, 0.4769, 0.6142, 0.6339, 0.4649, 0.6339, 0.4649, 0.6339, 0.4649, 0.6339, 0.4649, 0.6339, 0.4649, 0.6339, 0.4649, 0.6339, 0.4649, 0.6339, 0.4649, 0.6339, 0.4649, 0.6339, 0.4649, 0.6339, 0.4649, 0.6339, 0.4649, 0.6339, 0.4649, 0.6339, 0.4649, 0.6339, 0.4649, 0.6339, 0.4649, 0.6339, 0.4649, 0.6339, 0.4649, 0.6339, 0.4649, 0.6339, 0.4649, 0.6339, 0.4649, 0.6339, 0.4649, 0.6339, 0.4649, 0.6339, 0.4649, 0.6339, 0.4649, 0.6339, 0.4649, 0.6339, 0.4649, 0.6339, 0.4649, 0.6339, 0.4649, 0.6339, 0.4649, 0.6339, 0.4649, 0.6339, 0.4649, 0.6339, 0.4649, 0.6339, 0.4649, 0.6339, 0.4649, 0.6339, 0.4649, 0.6339, 0.4649, 0.6339, 0.4649, 0.6339, 0.4649, 0.6339, 0.4649, 0.6339, 0.4649, 0.6339, 0.4649, 0.6339, 0.4649, 0.6339, 0.4649, 0.6339, 0.4649, 0.6339, 0.4649, 0.6339, 0.4649, 0.6339, 0.4649, 0.6339, 0.4649, 0.6339, 0.4649, 0.6339, 0.4649, 0.6339, 0.4649, 0.6339, 0.4649, 0.6339, 0.4649, 0.6339, 0.4649, 0.6339, 0.4649, 0.6339, 0.4649, 0.6339, 0.4649, 0.6339, 0.4649, 0.6339, 0.4649, 0.6339, 0.4649, 0.6339, 0.4649, 0.6339, 0.4649, 0.6339, 0.4649, 0.6339, 0.4649, 0.6339, 0.4649, 0.6339, 0.4649, 0.6339, 0.4649, 0.6339, 0.4649, 0.6339, 0.4649, 0.6339, 0.4649, 0.6339, 0.4649, 0.6339, 0.4649, 0.6339, 0.4649, 0.6339, 0.4649, 0.6339, 0.4649, 0.6339, 0.4649, 0.6339, 0.4649, 0.6339, 0.4649, 0.6339, 0.4649, 0.6339, 0.4649, 0.6339, 0.4649, 0.6339, 0.4649, 0.6339, 0.4649, 0.6339, 0.4649, 0.6339, 0.4649, 0.6339, 0.4649, 0.6339, 0.4649, 0.6339, 0.4649, 0.6339, 0.4649, 0.6339, 0.4649, 0.6339, 0.4649, 0.6339, 0.4649, 0.6339, 0.4649, 0.6339, 0.4649, 0.6339, 0.4649, 0.6339, 0.4649, 0.6339, 0.4649, 0.6339, 0.4649, 0.6339, 0.4649, 0.6339, 0.4649, 0.6339, 0.4649, 0.6339, 0.4649, 0.6339, 0.4649, 0.6339, 0.4649, 0.6339, 0.4649, 0.6339, 0.4649, 0.6339, 0.4649, 0.6339, 0.4649, 0.6339, 0.4649, 0.6339, 0.4649, 0.6339, 0.4649, 0.6339, 0.4649, 0.6339, 0.4649, 0.6339, 0.4649, 0.6339, 0.4649, 0.6339, 0.4649, 0.6339, 0.4649, 0.6339, 0.4649, 0.6339, 0.4649, 0.6339, 0.4649, 0.6339, 0.4649, 0.6339, 0.4649, 0.6339, 0.4649, 0.6339, 0.4649, 0.6339, 0.4649, 0.6339, 0.4649, 0.6339, 0.4649, 0.6339, 0.4649, 0.6339, 0.4649, 0.6339, 0.4649, 0.6339, 0.4649, 0.6339, 0.4649, 0.6339, 0.4649, 0.6339, 0.4649, 0.6339, 0.4649, 0.6339, 0.4649, 0.6339, 0.4649, 0.6339, 0.4649, 0.6339, 0.4649, 0.6339, 0.4649, 0.6339, 0.4649, 0.6339, 0.4649, 0.6339, 0.4649, 0.6339, 0.4649, 0.6339, 0.4649, 0.6339, 0.4649, 0.6339, 0.4649, 0.6339, 0.4649, 0.6339, 0.4649, 0.6339, 0.4649, 0.6339, 0.4649, 0.6339, 0.4649, 0.6339, 0.4649, 0.6339, 0.4649, 0.6339, 0.4649, 0.6339, 0.4649, 0.6339, 0.4649, 0.6339, 0.4649, 0.6339, 0.4649, 0.6339, 0.4649, 0.6339, 0.4649, 0.6339, 0.4649, 0.6339, 0.4649, 0.6339, 0.4649, 0.6339, 0.4649, 0.6339, 0.4649, 0.6339, 0.4649, 0.6339, 0.4649, 0.6339, 0.4649, 0.6339, 0.4649, 0.6339, 0.4649, 0.6339, 0.4649, 0.6339, 0.4649, 0.6339, 0.4649, 0.6339, 0.4649, 0.6339, 0.4649, 0.6339, 0.4649, 0.6339, 0.4649, 0.6339, 0.4649, 0.6339, 0.4649, 0.6339, 0.4649, 0.6339, 0.4649, 0.6339, 0.4649, 0.6339, 0.4649, 0.6339, 0.4649, 0.6339, 0.4649, 0.6339, 0.4649, 0.6339, 0.4649, 0.6339, 0.4649, 0.6339, 0.4649, 0.6339, 0.4649, 0.6339, 0.4649, 0.6339, 0.4649, 0.6339, 0.4649, 0.6339, 0.4649, 0.6339, 0.4649, 0.6339, 0.4649, 0.6339, 0.4649, 0.6339, 0.4649, 0.6339, 0.4649, 0.6339, 0.4649, 0.6339, 0.4649, 0.6339, 0.4649, 0.6339, 0.4649, 0.6339, 0.4649, 0.6339, 0.4649, 0.6339, 0.4649, 0.6339, 0.4649, 0.6339, 0.4649, 0.6339, 0.4649, 0.6339, 0.4649, 0.6339, 0.4649, 0.6339, 0.4649, 0.6339, 0.4649, 0.6339, 0.4649, 0.2119, 0.6882, 0.2119, 0.6882, 0.2119, 0.6882, 0.2119, 0.6882])
me_cube.materials.append(mat_material)
me_cube.use_mirror_vertex_groups = False
me_cube.update()

# ---- objects
ob_cube = bpy.data.objects.new('Cube', me_cube)

# ---- transforms, parenting, visibility, modifiers, constraints
ob_cube.location = (0.0, 0.0, 0.0)
ob_cube.lock_rotations_4d = False
ob_cube.empty_display_type = 'ARROWS'
ob_cube.lineart.crease_threshold = 0.0

# ---- collection membership
col_collection.objects.link(ob_cube)

# ---- scene / render settings (as saved in the file)
scene.frame_start = 1; scene.frame_end = 250; scene.frame_set(0)
scene.render.engine = 'BLENDER_EEVEE_NEXT'
scene.cycles.sampling_pattern = 'TABULATED_SOBOL'
scene.cycles.use_light_tree = False
scene.view_settings.view_transform = 'Filmic'
bpy.context.view_layer.update()

# ---- added for rendering (the .blend has no active camera and no usable light): camera, sun
cam_auto = bpy.data.cameras.new('AutoCamera')
cam_auto.lens = 50.0
cam_auto.sensor_width = 36.0
cam_auto.clip_end = 1000.0
ob_auto_camera = bpy.data.objects.new('AutoCamera', cam_auto)
scene.collection.objects.link(ob_auto_camera)
ob_auto_camera.location = (14.643, -17.784, 12.07)
ob_auto_camera.rotation_euler = (1.09748, -7.21219e-08, 0.694738)
scene.camera = ob_auto_camera
light_auto_sun = bpy.data.lights.new('AutoSun', 'SUN')
light_auto_sun.energy = 3.0
light_auto_sun.angle = 0.0523599
ob_auto_sun = bpy.data.objects.new('AutoSun', light_auto_sun)
scene.collection.objects.link(ob_auto_sun)
ob_auto_sun.rotation_euler = (0.872665, 0.174533, 0.523599)
bpy.context.view_layer.update()
